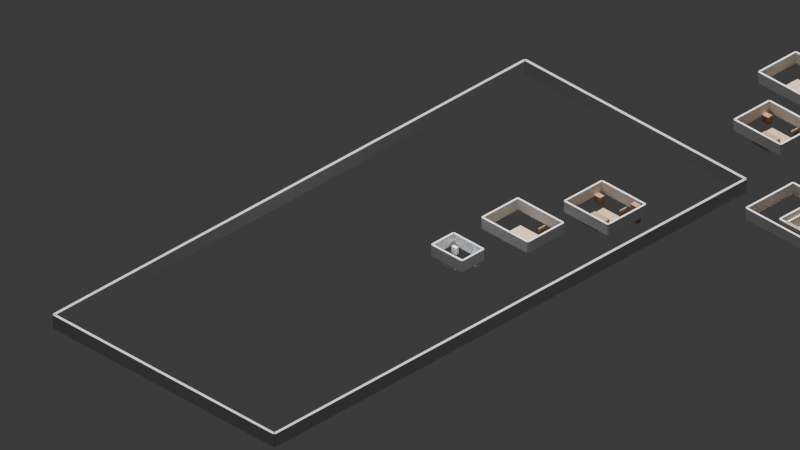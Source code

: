 # Source: floor_plan_2fc342ee-4bcd-4324-98c3-43bf6774055e.blend  (saved by Blender 4.4.32; exported with 4.5.12 LTS)
import bpy
from mathutils import Matrix  # noqa: F401  (used for matrix-valued properties, if any)

bpy.ops.wm.read_factory_settings(use_empty=True)
scene = bpy.context.scene
scene.name = 'Scene'

# ---- collections
col_collection = bpy.data.collections.new('Collection'); scene.collection.children.link(col_collection)

# ---- materials (node trees are filled in below, after node groups)
mat_living_room_floor = bpy.data.materials.new('Living Room Floor')
mat_interior_wall = bpy.data.materials.new('Interior Wall')
mat_door = bpy.data.materials.new('Door')
mat_window = bpy.data.materials.new('Window')
mat_bedroom_floor = bpy.data.materials.new('Bedroom Floor')
mat_bedroom_furniture = bpy.data.materials.new('Bedroom Furniture')
mat_kitchen_floor = bpy.data.materials.new('Kitchen Floor')
mat_kitchen_cabinet = bpy.data.materials.new('Kitchen Cabinet')
mat_bathroom_floor = bpy.data.materials.new('Bathroom Floor')
mat_bathroom_fixture = bpy.data.materials.new('Bathroom Fixture')
mat_exterior_wall = bpy.data.materials.new('Exterior Wall')

# ---- material node trees
mat_living_room_floor.use_nodes = True; mat_living_room_floor.node_tree.nodes.clear()
_N = mat_living_room_floor.node_tree.nodes; _L = mat_living_room_floor.node_tree.links
n0 = _N.new('ShaderNodeBsdfPrincipled'); n0.name = 'Principled BSDF'; n0.location = (0, 0)
n0.inputs[0].default_value = (0.8, 0.6, 0.4, 1.0)
n0.inputs[2].default_value = 0.8
n1 = _N.new('ShaderNodeOutputMaterial'); n1.name = 'Material Output'; n1.location = (0, 0)
_L.new(n0.outputs[0], n1.inputs[0])
n1.is_active_output = True
mat_interior_wall.use_nodes = True; mat_interior_wall.node_tree.nodes.clear()
_N = mat_interior_wall.node_tree.nodes; _L = mat_interior_wall.node_tree.links
n0 = _N.new('ShaderNodeBsdfPrincipled'); n0.name = 'Principled BSDF'; n0.location = (0, 0)
n0.inputs[0].default_value = (0.95, 0.95, 0.95, 1.0)
n0.inputs[2].default_value = 0.8
n1 = _N.new('ShaderNodeOutputMaterial'); n1.name = 'Material Output'; n1.location = (0, 0)
_L.new(n0.outputs[0], n1.inputs[0])
n1.is_active_output = True
mat_door.use_nodes = True; mat_door.node_tree.nodes.clear()
_N = mat_door.node_tree.nodes; _L = mat_door.node_tree.links
n0 = _N.new('ShaderNodeBsdfPrincipled'); n0.name = 'Principled BSDF'; n0.location = (0, 0)
n0.inputs[0].default_value = (0.6, 0.4, 0.2, 1.0)
n0.inputs[2].default_value = 0.8
n1 = _N.new('ShaderNodeOutputMaterial'); n1.name = 'Material Output'; n1.location = (0, 0)
_L.new(n0.outputs[0], n1.inputs[0])
n1.is_active_output = True
mat_window.use_nodes = True; mat_window.node_tree.nodes.clear()
_N = mat_window.node_tree.nodes; _L = mat_window.node_tree.links
n0 = _N.new('ShaderNodeBsdfPrincipled'); n0.name = 'Principled BSDF'; n0.location = (0, 0)
n0.inputs[0].default_value = (0.8, 0.9, 1.0, 1.0)
n0.inputs[2].default_value = 0.8
n1 = _N.new('ShaderNodeOutputMaterial'); n1.name = 'Material Output'; n1.location = (0, 0)
_L.new(n0.outputs[0], n1.inputs[0])
n1.is_active_output = True
mat_bedroom_floor.use_nodes = True; mat_bedroom_floor.node_tree.nodes.clear()
_N = mat_bedroom_floor.node_tree.nodes; _L = mat_bedroom_floor.node_tree.links
n0 = _N.new('ShaderNodeBsdfPrincipled'); n0.name = 'Principled BSDF'; n0.location = (0, 0)
n0.inputs[0].default_value = (0.7, 0.5, 0.3, 1.0)
n0.inputs[2].default_value = 0.8
n1 = _N.new('ShaderNodeOutputMaterial'); n1.name = 'Material Output'; n1.location = (0, 0)
_L.new(n0.outputs[0], n1.inputs[0])
n1.is_active_output = True
mat_bedroom_furniture.use_nodes = True; mat_bedroom_furniture.node_tree.nodes.clear()
_N = mat_bedroom_furniture.node_tree.nodes; _L = mat_bedroom_furniture.node_tree.links
n0 = _N.new('ShaderNodeBsdfPrincipled'); n0.name = 'Principled BSDF'; n0.location = (0, 0)
n0.inputs[0].default_value = (0.5, 0.3, 0.2, 1.0)
n0.inputs[2].default_value = 0.8
n1 = _N.new('ShaderNodeOutputMaterial'); n1.name = 'Material Output'; n1.location = (0, 0)
_L.new(n0.outputs[0], n1.inputs[0])
n1.is_active_output = True
mat_kitchen_floor.use_nodes = True; mat_kitchen_floor.node_tree.nodes.clear()
_N = mat_kitchen_floor.node_tree.nodes; _L = mat_kitchen_floor.node_tree.links
n0 = _N.new('ShaderNodeBsdfPrincipled'); n0.name = 'Principled BSDF'; n0.location = (0, 0)
n0.inputs[0].default_value = (0.9, 0.9, 0.85, 1.0)
n0.inputs[2].default_value = 0.8
n1 = _N.new('ShaderNodeOutputMaterial'); n1.name = 'Material Output'; n1.location = (0, 0)
_L.new(n0.outputs[0], n1.inputs[0])
n1.is_active_output = True
mat_kitchen_cabinet.use_nodes = True; mat_kitchen_cabinet.node_tree.nodes.clear()
_N = mat_kitchen_cabinet.node_tree.nodes; _L = mat_kitchen_cabinet.node_tree.links
n0 = _N.new('ShaderNodeBsdfPrincipled'); n0.name = 'Principled BSDF'; n0.location = (0, 0)
n0.inputs[0].default_value = (0.4, 0.2, 0.1, 1.0)
n0.inputs[2].default_value = 0.8
n1 = _N.new('ShaderNodeOutputMaterial'); n1.name = 'Material Output'; n1.location = (0, 0)
_L.new(n0.outputs[0], n1.inputs[0])
n1.is_active_output = True
mat_bathroom_floor.use_nodes = True; mat_bathroom_floor.node_tree.nodes.clear()
_N = mat_bathroom_floor.node_tree.nodes; _L = mat_bathroom_floor.node_tree.links
n0 = _N.new('ShaderNodeBsdfPrincipled'); n0.name = 'Principled BSDF'; n0.location = (0, 0)
n0.inputs[0].default_value = (0.85, 0.9, 0.95, 1.0)
n0.inputs[2].default_value = 0.8
n1 = _N.new('ShaderNodeOutputMaterial'); n1.name = 'Material Output'; n1.location = (0, 0)
_L.new(n0.outputs[0], n1.inputs[0])
n1.is_active_output = True
mat_bathroom_fixture.use_nodes = True; mat_bathroom_fixture.node_tree.nodes.clear()
_N = mat_bathroom_fixture.node_tree.nodes; _L = mat_bathroom_fixture.node_tree.links
n0 = _N.new('ShaderNodeBsdfPrincipled'); n0.name = 'Principled BSDF'; n0.location = (0, 0)
n0.inputs[0].default_value = (1.0, 1.0, 1.0, 1.0)
n0.inputs[2].default_value = 0.8
n1 = _N.new('ShaderNodeOutputMaterial'); n1.name = 'Material Output'; n1.location = (0, 0)
_L.new(n0.outputs[0], n1.inputs[0])
n1.is_active_output = True
mat_exterior_wall.use_nodes = True; mat_exterior_wall.node_tree.nodes.clear()
_N = mat_exterior_wall.node_tree.nodes; _L = mat_exterior_wall.node_tree.links
n0 = _N.new('ShaderNodeBsdfPrincipled'); n0.name = 'Principled BSDF'; n0.location = (0, 0)
n0.inputs[0].default_value = (0.6, 0.6, 0.6, 1.0)
n0.inputs[2].default_value = 0.8
n1 = _N.new('ShaderNodeOutputMaterial'); n1.name = 'Material Output'; n1.location = (0, 0)
_L.new(n0.outputs[0], n1.inputs[0])
n1.is_active_output = True

# ---- world
world_world = bpy.data.worlds.new('World'); scene.world = world_world
world_world.use_nodes = True; world_world.node_tree.nodes.clear()
_N = world_world.node_tree.nodes; _L = world_world.node_tree.links
n0 = _N.new('ShaderNodeOutputWorld'); n0.name = 'World Output'; n0.location = (300, 300)
n1 = _N.new('ShaderNodeBackground'); n1.name = 'Background'; n1.location = (10, 300)
n1.inputs[0].default_value = (0.05088, 0.05088, 0.05088, 1.0)
_L.new(n1.outputs[0], n0.inputs[0])
n0.is_active_output = True
world_world.color = (0.05088, 0.05088, 0.05088)
world_world.sun_shadow_jitter_overblur = 0.0

# ---- cameras
cam_camera_001 = bpy.data.cameras.new('Camera.001')
cam_camera_001.type = 'ORTHO'
cam_camera_001.ortho_scale = 76.99

# ---- lights
light_sun = bpy.data.lights.new('Sun', 'SUN')
light_sun.energy = 5.0
light_area = bpy.data.lights.new('Area', 'AREA')
light_area.energy = 500.0
light_area.size = 5.0
light_area.size_y = 1.0
light_area_001 = bpy.data.lights.new('Area.001', 'AREA')
light_area_001.energy = 200.0
light_area_001.size = 5.0
light_area_001.size_y = 1.0
light_area_002 = bpy.data.lights.new('Area.002', 'AREA')
light_area_002.energy = 200.0
light_area_002.size = 5.0
light_area_002.size_y = 1.0
light_area_003 = bpy.data.lights.new('Area.003', 'AREA')
light_area_003.energy = 200.0
light_area_003.size = 5.0
light_area_003.size_y = 1.0
light_area_004 = bpy.data.lights.new('Area.004', 'AREA')
light_area_004.energy = 200.0
light_area_004.size = 5.0
light_area_004.size_y = 1.0

# ---- meshes
me_plane = bpy.data.meshes.new('Plane')
me_plane.from_pydata([(-0.5, -0.5, 0.0), (0.5, -0.5, 0.0), (-0.5, 0.5, 0.0), (0.5, 0.5, 0.0)], [], [(0, 1, 3, 2)])
_uv = me_plane.uv_layers.new(name='UVMap')
_uv.uv.foreach_set('vector', [0.0, 0.0, 1.0, 0.0, 1.0, 1.0, 0.0, 1.0])
me_plane.materials.append(mat_living_room_floor)
me_plane.update()
me_cube_001 = bpy.data.meshes.new('Cube.001')
me_cube_001.from_pydata([(-0.5, -0.5, -0.5), (-0.5, -0.5, 0.5), (-0.5, 0.5, -0.5), (-0.5, 0.5, 0.5), (0.5, -0.5, -0.5), (0.5, -0.5, 0.5), (0.5, 0.5, -0.5), (0.5, 0.5, 0.5)], [], [(0, 1, 3, 2), (2, 3, 7, 6), (6, 7, 5, 4), (4, 5, 1, 0), (2, 6, 4, 0), (7, 3, 1, 5)])
_uv = me_cube_001.uv_layers.new(name='UVMap')
_uv.uv.foreach_set('vector', [0.375, 0.0, 0.625, 0.0, 0.625, 0.25, 0.375, 0.25, 0.375, 0.25, 0.625, 0.25, 0.625, 0.5, 0.375, 0.5, 0.375, 0.5, 0.625, 0.5, 0.625, 0.75, 0.375, 0.75, 0.375, 0.75, 0.625, 0.75, 0.625, 1.0, 0.375, 1.0, 0.125, 0.5, 0.375, 0.5, 0.375, 0.75, 0.125, 0.75, 0.625, 0.5, 0.875, 0.5, 0.875, 0.75, 0.625, 0.75])
me_cube_001.materials.append(mat_interior_wall)
me_cube_001.update()
me_cube_002 = bpy.data.meshes.new('Cube.002')
me_cube_002.from_pydata([(-0.5, -0.5, -0.5), (-0.5, -0.5, 0.5), (-0.5, 0.5, -0.5), (-0.5, 0.5, 0.5), (0.5, -0.5, -0.5), (0.5, -0.5, 0.5), (0.5, 0.5, -0.5), (0.5, 0.5, 0.5)], [], [(0, 1, 3, 2), (2, 3, 7, 6), (6, 7, 5, 4), (4, 5, 1, 0), (2, 6, 4, 0), (7, 3, 1, 5)])
_uv = me_cube_002.uv_layers.new(name='UVMap')
_uv.uv.foreach_set('vector', [0.375, 0.0, 0.625, 0.0, 0.625, 0.25, 0.375, 0.25, 0.375, 0.25, 0.625, 0.25, 0.625, 0.5, 0.375, 0.5, 0.375, 0.5, 0.625, 0.5, 0.625, 0.75, 0.375, 0.75, 0.375, 0.75, 0.625, 0.75, 0.625, 1.0, 0.375, 1.0, 0.125, 0.5, 0.375, 0.5, 0.375, 0.75, 0.125, 0.75, 0.625, 0.5, 0.875, 0.5, 0.875, 0.75, 0.625, 0.75])
me_cube_002.materials.append(mat_interior_wall)
me_cube_002.update()
me_cube_003 = bpy.data.meshes.new('Cube.003')
me_cube_003.from_pydata([(-0.5, -0.5, -0.5), (-0.5, -0.5, 0.5), (-0.5, 0.5, -0.5), (-0.5, 0.5, 0.5), (0.5, -0.5, -0.5), (0.5, -0.5, 0.5), (0.5, 0.5, -0.5), (0.5, 0.5, 0.5)], [], [(0, 1, 3, 2), (2, 3, 7, 6), (6, 7, 5, 4), (4, 5, 1, 0), (2, 6, 4, 0), (7, 3, 1, 5)])
_uv = me_cube_003.uv_layers.new(name='UVMap')
_uv.uv.foreach_set('vector', [0.375, 0.0, 0.625, 0.0, 0.625, 0.25, 0.375, 0.25, 0.375, 0.25, 0.625, 0.25, 0.625, 0.5, 0.375, 0.5, 0.375, 0.5, 0.625, 0.5, 0.625, 0.75, 0.375, 0.75, 0.375, 0.75, 0.625, 0.75, 0.625, 1.0, 0.375, 1.0, 0.125, 0.5, 0.375, 0.5, 0.375, 0.75, 0.125, 0.75, 0.625, 0.5, 0.875, 0.5, 0.875, 0.75, 0.625, 0.75])
me_cube_003.materials.append(mat_interior_wall)
me_cube_003.update()
me_cube_004 = bpy.data.meshes.new('Cube.004')
me_cube_004.from_pydata([(-0.5, -0.5, -0.5), (-0.5, -0.5, 0.5), (-0.5, 0.5, -0.5), (-0.5, 0.5, 0.5), (0.5, -0.5, -0.5), (0.5, -0.5, 0.5), (0.5, 0.5, -0.5), (0.5, 0.5, 0.5)], [], [(0, 1, 3, 2), (2, 3, 7, 6), (6, 7, 5, 4), (4, 5, 1, 0), (2, 6, 4, 0), (7, 3, 1, 5)])
_uv = me_cube_004.uv_layers.new(name='UVMap')
_uv.uv.foreach_set('vector', [0.375, 0.0, 0.625, 0.0, 0.625, 0.25, 0.375, 0.25, 0.375, 0.25, 0.625, 0.25, 0.625, 0.5, 0.375, 0.5, 0.375, 0.5, 0.625, 0.5, 0.625, 0.75, 0.375, 0.75, 0.375, 0.75, 0.625, 0.75, 0.625, 1.0, 0.375, 1.0, 0.125, 0.5, 0.375, 0.5, 0.375, 0.75, 0.125, 0.75, 0.625, 0.5, 0.875, 0.5, 0.875, 0.75, 0.625, 0.75])
me_cube_004.materials.append(mat_interior_wall)
me_cube_004.update()
me_cube_005 = bpy.data.meshes.new('Cube.005')
me_cube_005.from_pydata([(-0.5, -0.5, -0.5), (-0.5, -0.5, 0.5), (-0.5, 0.5, -0.5), (-0.5, 0.5, 0.5), (0.5, -0.5, -0.5), (0.5, -0.5, 0.5), (0.5, 0.5, -0.5), (0.5, 0.5, 0.5)], [], [(0, 1, 3, 2), (2, 3, 7, 6), (6, 7, 5, 4), (4, 5, 1, 0), (2, 6, 4, 0), (7, 3, 1, 5)])
_uv = me_cube_005.uv_layers.new(name='UVMap')
_uv.uv.foreach_set('vector', [0.375, 0.0, 0.625, 0.0, 0.625, 0.25, 0.375, 0.25, 0.375, 0.25, 0.625, 0.25, 0.625, 0.5, 0.375, 0.5, 0.375, 0.5, 0.625, 0.5, 0.625, 0.75, 0.375, 0.75, 0.375, 0.75, 0.625, 0.75, 0.625, 1.0, 0.375, 1.0, 0.125, 0.5, 0.375, 0.5, 0.375, 0.75, 0.125, 0.75, 0.625, 0.5, 0.875, 0.5, 0.875, 0.75, 0.625, 0.75])
me_cube_005.materials.append(mat_door)
me_cube_005.update()
me_cube_006 = bpy.data.meshes.new('Cube.006')
me_cube_006.from_pydata([(-0.5, -0.5, -0.5), (-0.5, -0.5, 0.5), (-0.5, 0.5, -0.5), (-0.5, 0.5, 0.5), (0.5, -0.5, -0.5), (0.5, -0.5, 0.5), (0.5, 0.5, -0.5), (0.5, 0.5, 0.5)], [], [(0, 1, 3, 2), (2, 3, 7, 6), (6, 7, 5, 4), (4, 5, 1, 0), (2, 6, 4, 0), (7, 3, 1, 5)])
_uv = me_cube_006.uv_layers.new(name='UVMap')
_uv.uv.foreach_set('vector', [0.375, 0.0, 0.625, 0.0, 0.625, 0.25, 0.375, 0.25, 0.375, 0.25, 0.625, 0.25, 0.625, 0.5, 0.375, 0.5, 0.375, 0.5, 0.625, 0.5, 0.625, 0.75, 0.375, 0.75, 0.375, 0.75, 0.625, 0.75, 0.625, 1.0, 0.375, 1.0, 0.125, 0.5, 0.375, 0.5, 0.375, 0.75, 0.125, 0.75, 0.625, 0.5, 0.875, 0.5, 0.875, 0.75, 0.625, 0.75])
me_cube_006.materials.append(mat_window)
me_cube_006.update()
me_plane_001 = bpy.data.meshes.new('Plane.001')
me_plane_001.from_pydata([(-0.5, -0.5, 0.0), (0.5, -0.5, 0.0), (-0.5, 0.5, 0.0), (0.5, 0.5, 0.0)], [], [(0, 1, 3, 2)])
_uv = me_plane_001.uv_layers.new(name='UVMap')
_uv.uv.foreach_set('vector', [0.0, 0.0, 1.0, 0.0, 1.0, 1.0, 0.0, 1.0])
me_plane_001.materials.append(mat_bedroom_floor)
me_plane_001.update()
me_cube_007 = bpy.data.meshes.new('Cube.007')
me_cube_007.from_pydata([(-0.5, -0.5, -0.5), (-0.5, -0.5, 0.5), (-0.5, 0.5, -0.5), (-0.5, 0.5, 0.5), (0.5, -0.5, -0.5), (0.5, -0.5, 0.5), (0.5, 0.5, -0.5), (0.5, 0.5, 0.5)], [], [(0, 1, 3, 2), (2, 3, 7, 6), (6, 7, 5, 4), (4, 5, 1, 0), (2, 6, 4, 0), (7, 3, 1, 5)])
_uv = me_cube_007.uv_layers.new(name='UVMap')
_uv.uv.foreach_set('vector', [0.375, 0.0, 0.625, 0.0, 0.625, 0.25, 0.375, 0.25, 0.375, 0.25, 0.625, 0.25, 0.625, 0.5, 0.375, 0.5, 0.375, 0.5, 0.625, 0.5, 0.625, 0.75, 0.375, 0.75, 0.375, 0.75, 0.625, 0.75, 0.625, 1.0, 0.375, 1.0, 0.125, 0.5, 0.375, 0.5, 0.375, 0.75, 0.125, 0.75, 0.625, 0.5, 0.875, 0.5, 0.875, 0.75, 0.625, 0.75])
me_cube_007.materials.append(mat_interior_wall)
me_cube_007.update()
me_cube_008 = bpy.data.meshes.new('Cube.008')
me_cube_008.from_pydata([(-0.5, -0.5, -0.5), (-0.5, -0.5, 0.5), (-0.5, 0.5, -0.5), (-0.5, 0.5, 0.5), (0.5, -0.5, -0.5), (0.5, -0.5, 0.5), (0.5, 0.5, -0.5), (0.5, 0.5, 0.5)], [], [(0, 1, 3, 2), (2, 3, 7, 6), (6, 7, 5, 4), (4, 5, 1, 0), (2, 6, 4, 0), (7, 3, 1, 5)])
_uv = me_cube_008.uv_layers.new(name='UVMap')
_uv.uv.foreach_set('vector', [0.375, 0.0, 0.625, 0.0, 0.625, 0.25, 0.375, 0.25, 0.375, 0.25, 0.625, 0.25, 0.625, 0.5, 0.375, 0.5, 0.375, 0.5, 0.625, 0.5, 0.625, 0.75, 0.375, 0.75, 0.375, 0.75, 0.625, 0.75, 0.625, 1.0, 0.375, 1.0, 0.125, 0.5, 0.375, 0.5, 0.375, 0.75, 0.125, 0.75, 0.625, 0.5, 0.875, 0.5, 0.875, 0.75, 0.625, 0.75])
me_cube_008.materials.append(mat_interior_wall)
me_cube_008.update()
me_cube_009 = bpy.data.meshes.new('Cube.009')
me_cube_009.from_pydata([(-0.5, -0.5, -0.5), (-0.5, -0.5, 0.5), (-0.5, 0.5, -0.5), (-0.5, 0.5, 0.5), (0.5, -0.5, -0.5), (0.5, -0.5, 0.5), (0.5, 0.5, -0.5), (0.5, 0.5, 0.5)], [], [(0, 1, 3, 2), (2, 3, 7, 6), (6, 7, 5, 4), (4, 5, 1, 0), (2, 6, 4, 0), (7, 3, 1, 5)])
_uv = me_cube_009.uv_layers.new(name='UVMap')
_uv.uv.foreach_set('vector', [0.375, 0.0, 0.625, 0.0, 0.625, 0.25, 0.375, 0.25, 0.375, 0.25, 0.625, 0.25, 0.625, 0.5, 0.375, 0.5, 0.375, 0.5, 0.625, 0.5, 0.625, 0.75, 0.375, 0.75, 0.375, 0.75, 0.625, 0.75, 0.625, 1.0, 0.375, 1.0, 0.125, 0.5, 0.375, 0.5, 0.375, 0.75, 0.125, 0.75, 0.625, 0.5, 0.875, 0.5, 0.875, 0.75, 0.625, 0.75])
me_cube_009.materials.append(mat_interior_wall)
me_cube_009.update()
me_cube_010 = bpy.data.meshes.new('Cube.010')
me_cube_010.from_pydata([(-0.5, -0.5, -0.5), (-0.5, -0.5, 0.5), (-0.5, 0.5, -0.5), (-0.5, 0.5, 0.5), (0.5, -0.5, -0.5), (0.5, -0.5, 0.5), (0.5, 0.5, -0.5), (0.5, 0.5, 0.5)], [], [(0, 1, 3, 2), (2, 3, 7, 6), (6, 7, 5, 4), (4, 5, 1, 0), (2, 6, 4, 0), (7, 3, 1, 5)])
_uv = me_cube_010.uv_layers.new(name='UVMap')
_uv.uv.foreach_set('vector', [0.375, 0.0, 0.625, 0.0, 0.625, 0.25, 0.375, 0.25, 0.375, 0.25, 0.625, 0.25, 0.625, 0.5, 0.375, 0.5, 0.375, 0.5, 0.625, 0.5, 0.625, 0.75, 0.375, 0.75, 0.375, 0.75, 0.625, 0.75, 0.625, 1.0, 0.375, 1.0, 0.125, 0.5, 0.375, 0.5, 0.375, 0.75, 0.125, 0.75, 0.625, 0.5, 0.875, 0.5, 0.875, 0.75, 0.625, 0.75])
me_cube_010.materials.append(mat_interior_wall)
me_cube_010.update()
me_cube_011 = bpy.data.meshes.new('Cube.011')
me_cube_011.from_pydata([(-0.5, -0.5, -0.5), (-0.5, -0.5, 0.5), (-0.5, 0.5, -0.5), (-0.5, 0.5, 0.5), (0.5, -0.5, -0.5), (0.5, -0.5, 0.5), (0.5, 0.5, -0.5), (0.5, 0.5, 0.5)], [], [(0, 1, 3, 2), (2, 3, 7, 6), (6, 7, 5, 4), (4, 5, 1, 0), (2, 6, 4, 0), (7, 3, 1, 5)])
_uv = me_cube_011.uv_layers.new(name='UVMap')
_uv.uv.foreach_set('vector', [0.375, 0.0, 0.625, 0.0, 0.625, 0.25, 0.375, 0.25, 0.375, 0.25, 0.625, 0.25, 0.625, 0.5, 0.375, 0.5, 0.375, 0.5, 0.625, 0.5, 0.625, 0.75, 0.375, 0.75, 0.375, 0.75, 0.625, 0.75, 0.625, 1.0, 0.375, 1.0, 0.125, 0.5, 0.375, 0.5, 0.375, 0.75, 0.125, 0.75, 0.625, 0.5, 0.875, 0.5, 0.875, 0.75, 0.625, 0.75])
me_cube_011.materials.append(mat_door)
me_cube_011.update()
me_cube_012 = bpy.data.meshes.new('Cube.012')
me_cube_012.from_pydata([(-0.5, -0.5, -0.5), (-0.5, -0.5, 0.5), (-0.5, 0.5, -0.5), (-0.5, 0.5, 0.5), (0.5, -0.5, -0.5), (0.5, -0.5, 0.5), (0.5, 0.5, -0.5), (0.5, 0.5, 0.5)], [], [(0, 1, 3, 2), (2, 3, 7, 6), (6, 7, 5, 4), (4, 5, 1, 0), (2, 6, 4, 0), (7, 3, 1, 5)])
_uv = me_cube_012.uv_layers.new(name='UVMap')
_uv.uv.foreach_set('vector', [0.375, 0.0, 0.625, 0.0, 0.625, 0.25, 0.375, 0.25, 0.375, 0.25, 0.625, 0.25, 0.625, 0.5, 0.375, 0.5, 0.375, 0.5, 0.625, 0.5, 0.625, 0.75, 0.375, 0.75, 0.375, 0.75, 0.625, 0.75, 0.625, 1.0, 0.375, 1.0, 0.125, 0.5, 0.375, 0.5, 0.375, 0.75, 0.125, 0.75, 0.625, 0.5, 0.875, 0.5, 0.875, 0.75, 0.625, 0.75])
me_cube_012.materials.append(mat_window)
me_cube_012.update()
me_cube_013 = bpy.data.meshes.new('Cube.013')
me_cube_013.from_pydata([(-0.5, -0.5, -0.5), (-0.5, -0.5, 0.5), (-0.5, 0.5, -0.5), (-0.5, 0.5, 0.5), (0.5, -0.5, -0.5), (0.5, -0.5, 0.5), (0.5, 0.5, -0.5), (0.5, 0.5, 0.5)], [], [(0, 1, 3, 2), (2, 3, 7, 6), (6, 7, 5, 4), (4, 5, 1, 0), (2, 6, 4, 0), (7, 3, 1, 5)])
_uv = me_cube_013.uv_layers.new(name='UVMap')
_uv.uv.foreach_set('vector', [0.375, 0.0, 0.625, 0.0, 0.625, 0.25, 0.375, 0.25, 0.375, 0.25, 0.625, 0.25, 0.625, 0.5, 0.375, 0.5, 0.375, 0.5, 0.625, 0.5, 0.625, 0.75, 0.375, 0.75, 0.375, 0.75, 0.625, 0.75, 0.625, 1.0, 0.375, 1.0, 0.125, 0.5, 0.375, 0.5, 0.375, 0.75, 0.125, 0.75, 0.625, 0.5, 0.875, 0.5, 0.875, 0.75, 0.625, 0.75])
me_cube_013.materials.append(mat_bedroom_furniture)
me_cube_013.update()
me_cube_014 = bpy.data.meshes.new('Cube.014')
me_cube_014.from_pydata([(-0.5, -0.5, -0.5), (-0.5, -0.5, 0.5), (-0.5, 0.5, -0.5), (-0.5, 0.5, 0.5), (0.5, -0.5, -0.5), (0.5, -0.5, 0.5), (0.5, 0.5, -0.5), (0.5, 0.5, 0.5)], [], [(0, 1, 3, 2), (2, 3, 7, 6), (6, 7, 5, 4), (4, 5, 1, 0), (2, 6, 4, 0), (7, 3, 1, 5)])
_uv = me_cube_014.uv_layers.new(name='UVMap')
_uv.uv.foreach_set('vector', [0.375, 0.0, 0.625, 0.0, 0.625, 0.25, 0.375, 0.25, 0.375, 0.25, 0.625, 0.25, 0.625, 0.5, 0.375, 0.5, 0.375, 0.5, 0.625, 0.5, 0.625, 0.75, 0.375, 0.75, 0.375, 0.75, 0.625, 0.75, 0.625, 1.0, 0.375, 1.0, 0.125, 0.5, 0.375, 0.5, 0.375, 0.75, 0.125, 0.75, 0.625, 0.5, 0.875, 0.5, 0.875, 0.75, 0.625, 0.75])
me_cube_014.materials.append(mat_bedroom_furniture)
me_cube_014.update()
me_cube_015 = bpy.data.meshes.new('Cube.015')
me_cube_015.from_pydata([(-0.5, -0.5, -0.5), (-0.5, -0.5, 0.5), (-0.5, 0.5, -0.5), (-0.5, 0.5, 0.5), (0.5, -0.5, -0.5), (0.5, -0.5, 0.5), (0.5, 0.5, -0.5), (0.5, 0.5, 0.5)], [], [(0, 1, 3, 2), (2, 3, 7, 6), (6, 7, 5, 4), (4, 5, 1, 0), (2, 6, 4, 0), (7, 3, 1, 5)])
_uv = me_cube_015.uv_layers.new(name='UVMap')
_uv.uv.foreach_set('vector', [0.375, 0.0, 0.625, 0.0, 0.625, 0.25, 0.375, 0.25, 0.375, 0.25, 0.625, 0.25, 0.625, 0.5, 0.375, 0.5, 0.375, 0.5, 0.625, 0.5, 0.625, 0.75, 0.375, 0.75, 0.375, 0.75, 0.625, 0.75, 0.625, 1.0, 0.375, 1.0, 0.125, 0.5, 0.375, 0.5, 0.375, 0.75, 0.125, 0.75, 0.625, 0.5, 0.875, 0.5, 0.875, 0.75, 0.625, 0.75])
me_cube_015.materials.append(mat_bedroom_furniture)
me_cube_015.update()
me_plane_002 = bpy.data.meshes.new('Plane.002')
me_plane_002.from_pydata([(-0.5, -0.5, 0.0), (0.5, -0.5, 0.0), (-0.5, 0.5, 0.0), (0.5, 0.5, 0.0)], [], [(0, 1, 3, 2)])
_uv = me_plane_002.uv_layers.new(name='UVMap')
_uv.uv.foreach_set('vector', [0.0, 0.0, 1.0, 0.0, 1.0, 1.0, 0.0, 1.0])
me_plane_002.materials.append(mat_bedroom_floor)
me_plane_002.update()
me_cube_016 = bpy.data.meshes.new('Cube.016')
me_cube_016.from_pydata([(-0.5, -0.5, -0.5), (-0.5, -0.5, 0.5), (-0.5, 0.5, -0.5), (-0.5, 0.5, 0.5), (0.5, -0.5, -0.5), (0.5, -0.5, 0.5), (0.5, 0.5, -0.5), (0.5, 0.5, 0.5)], [], [(0, 1, 3, 2), (2, 3, 7, 6), (6, 7, 5, 4), (4, 5, 1, 0), (2, 6, 4, 0), (7, 3, 1, 5)])
_uv = me_cube_016.uv_layers.new(name='UVMap')
_uv.uv.foreach_set('vector', [0.375, 0.0, 0.625, 0.0, 0.625, 0.25, 0.375, 0.25, 0.375, 0.25, 0.625, 0.25, 0.625, 0.5, 0.375, 0.5, 0.375, 0.5, 0.625, 0.5, 0.625, 0.75, 0.375, 0.75, 0.375, 0.75, 0.625, 0.75, 0.625, 1.0, 0.375, 1.0, 0.125, 0.5, 0.375, 0.5, 0.375, 0.75, 0.125, 0.75, 0.625, 0.5, 0.875, 0.5, 0.875, 0.75, 0.625, 0.75])
me_cube_016.materials.append(mat_interior_wall)
me_cube_016.update()
me_cube_017 = bpy.data.meshes.new('Cube.017')
me_cube_017.from_pydata([(-0.5, -0.5, -0.5), (-0.5, -0.5, 0.5), (-0.5, 0.5, -0.5), (-0.5, 0.5, 0.5), (0.5, -0.5, -0.5), (0.5, -0.5, 0.5), (0.5, 0.5, -0.5), (0.5, 0.5, 0.5)], [], [(0, 1, 3, 2), (2, 3, 7, 6), (6, 7, 5, 4), (4, 5, 1, 0), (2, 6, 4, 0), (7, 3, 1, 5)])
_uv = me_cube_017.uv_layers.new(name='UVMap')
_uv.uv.foreach_set('vector', [0.375, 0.0, 0.625, 0.0, 0.625, 0.25, 0.375, 0.25, 0.375, 0.25, 0.625, 0.25, 0.625, 0.5, 0.375, 0.5, 0.375, 0.5, 0.625, 0.5, 0.625, 0.75, 0.375, 0.75, 0.375, 0.75, 0.625, 0.75, 0.625, 1.0, 0.375, 1.0, 0.125, 0.5, 0.375, 0.5, 0.375, 0.75, 0.125, 0.75, 0.625, 0.5, 0.875, 0.5, 0.875, 0.75, 0.625, 0.75])
me_cube_017.materials.append(mat_interior_wall)
me_cube_017.update()
me_cube_018 = bpy.data.meshes.new('Cube.018')
me_cube_018.from_pydata([(-0.5, -0.5, -0.5), (-0.5, -0.5, 0.5), (-0.5, 0.5, -0.5), (-0.5, 0.5, 0.5), (0.5, -0.5, -0.5), (0.5, -0.5, 0.5), (0.5, 0.5, -0.5), (0.5, 0.5, 0.5)], [], [(0, 1, 3, 2), (2, 3, 7, 6), (6, 7, 5, 4), (4, 5, 1, 0), (2, 6, 4, 0), (7, 3, 1, 5)])
_uv = me_cube_018.uv_layers.new(name='UVMap')
_uv.uv.foreach_set('vector', [0.375, 0.0, 0.625, 0.0, 0.625, 0.25, 0.375, 0.25, 0.375, 0.25, 0.625, 0.25, 0.625, 0.5, 0.375, 0.5, 0.375, 0.5, 0.625, 0.5, 0.625, 0.75, 0.375, 0.75, 0.375, 0.75, 0.625, 0.75, 0.625, 1.0, 0.375, 1.0, 0.125, 0.5, 0.375, 0.5, 0.375, 0.75, 0.125, 0.75, 0.625, 0.5, 0.875, 0.5, 0.875, 0.75, 0.625, 0.75])
me_cube_018.materials.append(mat_interior_wall)
me_cube_018.update()
me_cube_019 = bpy.data.meshes.new('Cube.019')
me_cube_019.from_pydata([(-0.5, -0.5, -0.5), (-0.5, -0.5, 0.5), (-0.5, 0.5, -0.5), (-0.5, 0.5, 0.5), (0.5, -0.5, -0.5), (0.5, -0.5, 0.5), (0.5, 0.5, -0.5), (0.5, 0.5, 0.5)], [], [(0, 1, 3, 2), (2, 3, 7, 6), (6, 7, 5, 4), (4, 5, 1, 0), (2, 6, 4, 0), (7, 3, 1, 5)])
_uv = me_cube_019.uv_layers.new(name='UVMap')
_uv.uv.foreach_set('vector', [0.375, 0.0, 0.625, 0.0, 0.625, 0.25, 0.375, 0.25, 0.375, 0.25, 0.625, 0.25, 0.625, 0.5, 0.375, 0.5, 0.375, 0.5, 0.625, 0.5, 0.625, 0.75, 0.375, 0.75, 0.375, 0.75, 0.625, 0.75, 0.625, 1.0, 0.375, 1.0, 0.125, 0.5, 0.375, 0.5, 0.375, 0.75, 0.125, 0.75, 0.625, 0.5, 0.875, 0.5, 0.875, 0.75, 0.625, 0.75])
me_cube_019.materials.append(mat_interior_wall)
me_cube_019.update()
me_cube_020 = bpy.data.meshes.new('Cube.020')
me_cube_020.from_pydata([(-0.5, -0.5, -0.5), (-0.5, -0.5, 0.5), (-0.5, 0.5, -0.5), (-0.5, 0.5, 0.5), (0.5, -0.5, -0.5), (0.5, -0.5, 0.5), (0.5, 0.5, -0.5), (0.5, 0.5, 0.5)], [], [(0, 1, 3, 2), (2, 3, 7, 6), (6, 7, 5, 4), (4, 5, 1, 0), (2, 6, 4, 0), (7, 3, 1, 5)])
_uv = me_cube_020.uv_layers.new(name='UVMap')
_uv.uv.foreach_set('vector', [0.375, 0.0, 0.625, 0.0, 0.625, 0.25, 0.375, 0.25, 0.375, 0.25, 0.625, 0.25, 0.625, 0.5, 0.375, 0.5, 0.375, 0.5, 0.625, 0.5, 0.625, 0.75, 0.375, 0.75, 0.375, 0.75, 0.625, 0.75, 0.625, 1.0, 0.375, 1.0, 0.125, 0.5, 0.375, 0.5, 0.375, 0.75, 0.125, 0.75, 0.625, 0.5, 0.875, 0.5, 0.875, 0.75, 0.625, 0.75])
me_cube_020.materials.append(mat_door)
me_cube_020.update()
me_cube_021 = bpy.data.meshes.new('Cube.021')
me_cube_021.from_pydata([(-0.5, -0.5, -0.5), (-0.5, -0.5, 0.5), (-0.5, 0.5, -0.5), (-0.5, 0.5, 0.5), (0.5, -0.5, -0.5), (0.5, -0.5, 0.5), (0.5, 0.5, -0.5), (0.5, 0.5, 0.5)], [], [(0, 1, 3, 2), (2, 3, 7, 6), (6, 7, 5, 4), (4, 5, 1, 0), (2, 6, 4, 0), (7, 3, 1, 5)])
_uv = me_cube_021.uv_layers.new(name='UVMap')
_uv.uv.foreach_set('vector', [0.375, 0.0, 0.625, 0.0, 0.625, 0.25, 0.375, 0.25, 0.375, 0.25, 0.625, 0.25, 0.625, 0.5, 0.375, 0.5, 0.375, 0.5, 0.625, 0.5, 0.625, 0.75, 0.375, 0.75, 0.375, 0.75, 0.625, 0.75, 0.625, 1.0, 0.375, 1.0, 0.125, 0.5, 0.375, 0.5, 0.375, 0.75, 0.125, 0.75, 0.625, 0.5, 0.875, 0.5, 0.875, 0.75, 0.625, 0.75])
me_cube_021.materials.append(mat_window)
me_cube_021.update()
me_cube_022 = bpy.data.meshes.new('Cube.022')
me_cube_022.from_pydata([(-0.5, -0.5, -0.5), (-0.5, -0.5, 0.5), (-0.5, 0.5, -0.5), (-0.5, 0.5, 0.5), (0.5, -0.5, -0.5), (0.5, -0.5, 0.5), (0.5, 0.5, -0.5), (0.5, 0.5, 0.5)], [], [(0, 1, 3, 2), (2, 3, 7, 6), (6, 7, 5, 4), (4, 5, 1, 0), (2, 6, 4, 0), (7, 3, 1, 5)])
_uv = me_cube_022.uv_layers.new(name='UVMap')
_uv.uv.foreach_set('vector', [0.375, 0.0, 0.625, 0.0, 0.625, 0.25, 0.375, 0.25, 0.375, 0.25, 0.625, 0.25, 0.625, 0.5, 0.375, 0.5, 0.375, 0.5, 0.625, 0.5, 0.625, 0.75, 0.375, 0.75, 0.375, 0.75, 0.625, 0.75, 0.625, 1.0, 0.375, 1.0, 0.125, 0.5, 0.375, 0.5, 0.375, 0.75, 0.125, 0.75, 0.625, 0.5, 0.875, 0.5, 0.875, 0.75, 0.625, 0.75])
me_cube_022.materials.append(mat_bedroom_furniture)
me_cube_022.update()
me_cube_023 = bpy.data.meshes.new('Cube.023')
me_cube_023.from_pydata([(-0.5, -0.5, -0.5), (-0.5, -0.5, 0.5), (-0.5, 0.5, -0.5), (-0.5, 0.5, 0.5), (0.5, -0.5, -0.5), (0.5, -0.5, 0.5), (0.5, 0.5, -0.5), (0.5, 0.5, 0.5)], [], [(0, 1, 3, 2), (2, 3, 7, 6), (6, 7, 5, 4), (4, 5, 1, 0), (2, 6, 4, 0), (7, 3, 1, 5)])
_uv = me_cube_023.uv_layers.new(name='UVMap')
_uv.uv.foreach_set('vector', [0.375, 0.0, 0.625, 0.0, 0.625, 0.25, 0.375, 0.25, 0.375, 0.25, 0.625, 0.25, 0.625, 0.5, 0.375, 0.5, 0.375, 0.5, 0.625, 0.5, 0.625, 0.75, 0.375, 0.75, 0.375, 0.75, 0.625, 0.75, 0.625, 1.0, 0.375, 1.0, 0.125, 0.5, 0.375, 0.5, 0.375, 0.75, 0.125, 0.75, 0.625, 0.5, 0.875, 0.5, 0.875, 0.75, 0.625, 0.75])
me_cube_023.materials.append(mat_bedroom_furniture)
me_cube_023.update()
me_cube_024 = bpy.data.meshes.new('Cube.024')
me_cube_024.from_pydata([(-0.5, -0.5, -0.5), (-0.5, -0.5, 0.5), (-0.5, 0.5, -0.5), (-0.5, 0.5, 0.5), (0.5, -0.5, -0.5), (0.5, -0.5, 0.5), (0.5, 0.5, -0.5), (0.5, 0.5, 0.5)], [], [(0, 1, 3, 2), (2, 3, 7, 6), (6, 7, 5, 4), (4, 5, 1, 0), (2, 6, 4, 0), (7, 3, 1, 5)])
_uv = me_cube_024.uv_layers.new(name='UVMap')
_uv.uv.foreach_set('vector', [0.375, 0.0, 0.625, 0.0, 0.625, 0.25, 0.375, 0.25, 0.375, 0.25, 0.625, 0.25, 0.625, 0.5, 0.375, 0.5, 0.375, 0.5, 0.625, 0.5, 0.625, 0.75, 0.375, 0.75, 0.375, 0.75, 0.625, 0.75, 0.625, 1.0, 0.375, 1.0, 0.125, 0.5, 0.375, 0.5, 0.375, 0.75, 0.125, 0.75, 0.625, 0.5, 0.875, 0.5, 0.875, 0.75, 0.625, 0.75])
me_cube_024.materials.append(mat_bedroom_furniture)
me_cube_024.update()
me_plane_003 = bpy.data.meshes.new('Plane.003')
me_plane_003.from_pydata([(-0.5, -0.5, 0.0), (0.5, -0.5, 0.0), (-0.5, 0.5, 0.0), (0.5, 0.5, 0.0)], [], [(0, 1, 3, 2)])
_uv = me_plane_003.uv_layers.new(name='UVMap')
_uv.uv.foreach_set('vector', [0.0, 0.0, 1.0, 0.0, 1.0, 1.0, 0.0, 1.0])
me_plane_003.materials.append(mat_bedroom_floor)
me_plane_003.update()
me_cube_025 = bpy.data.meshes.new('Cube.025')
me_cube_025.from_pydata([(-0.5, -0.5, -0.5), (-0.5, -0.5, 0.5), (-0.5, 0.5, -0.5), (-0.5, 0.5, 0.5), (0.5, -0.5, -0.5), (0.5, -0.5, 0.5), (0.5, 0.5, -0.5), (0.5, 0.5, 0.5)], [], [(0, 1, 3, 2), (2, 3, 7, 6), (6, 7, 5, 4), (4, 5, 1, 0), (2, 6, 4, 0), (7, 3, 1, 5)])
_uv = me_cube_025.uv_layers.new(name='UVMap')
_uv.uv.foreach_set('vector', [0.375, 0.0, 0.625, 0.0, 0.625, 0.25, 0.375, 0.25, 0.375, 0.25, 0.625, 0.25, 0.625, 0.5, 0.375, 0.5, 0.375, 0.5, 0.625, 0.5, 0.625, 0.75, 0.375, 0.75, 0.375, 0.75, 0.625, 0.75, 0.625, 1.0, 0.375, 1.0, 0.125, 0.5, 0.375, 0.5, 0.375, 0.75, 0.125, 0.75, 0.625, 0.5, 0.875, 0.5, 0.875, 0.75, 0.625, 0.75])
me_cube_025.materials.append(mat_interior_wall)
me_cube_025.update()
me_cube_026 = bpy.data.meshes.new('Cube.026')
me_cube_026.from_pydata([(-0.5, -0.5, -0.5), (-0.5, -0.5, 0.5), (-0.5, 0.5, -0.5), (-0.5, 0.5, 0.5), (0.5, -0.5, -0.5), (0.5, -0.5, 0.5), (0.5, 0.5, -0.5), (0.5, 0.5, 0.5)], [], [(0, 1, 3, 2), (2, 3, 7, 6), (6, 7, 5, 4), (4, 5, 1, 0), (2, 6, 4, 0), (7, 3, 1, 5)])
_uv = me_cube_026.uv_layers.new(name='UVMap')
_uv.uv.foreach_set('vector', [0.375, 0.0, 0.625, 0.0, 0.625, 0.25, 0.375, 0.25, 0.375, 0.25, 0.625, 0.25, 0.625, 0.5, 0.375, 0.5, 0.375, 0.5, 0.625, 0.5, 0.625, 0.75, 0.375, 0.75, 0.375, 0.75, 0.625, 0.75, 0.625, 1.0, 0.375, 1.0, 0.125, 0.5, 0.375, 0.5, 0.375, 0.75, 0.125, 0.75, 0.625, 0.5, 0.875, 0.5, 0.875, 0.75, 0.625, 0.75])
me_cube_026.materials.append(mat_interior_wall)
me_cube_026.update()
me_cube_027 = bpy.data.meshes.new('Cube.027')
me_cube_027.from_pydata([(-0.5, -0.5, -0.5), (-0.5, -0.5, 0.5), (-0.5, 0.5, -0.5), (-0.5, 0.5, 0.5), (0.5, -0.5, -0.5), (0.5, -0.5, 0.5), (0.5, 0.5, -0.5), (0.5, 0.5, 0.5)], [], [(0, 1, 3, 2), (2, 3, 7, 6), (6, 7, 5, 4), (4, 5, 1, 0), (2, 6, 4, 0), (7, 3, 1, 5)])
_uv = me_cube_027.uv_layers.new(name='UVMap')
_uv.uv.foreach_set('vector', [0.375, 0.0, 0.625, 0.0, 0.625, 0.25, 0.375, 0.25, 0.375, 0.25, 0.625, 0.25, 0.625, 0.5, 0.375, 0.5, 0.375, 0.5, 0.625, 0.5, 0.625, 0.75, 0.375, 0.75, 0.375, 0.75, 0.625, 0.75, 0.625, 1.0, 0.375, 1.0, 0.125, 0.5, 0.375, 0.5, 0.375, 0.75, 0.125, 0.75, 0.625, 0.5, 0.875, 0.5, 0.875, 0.75, 0.625, 0.75])
me_cube_027.materials.append(mat_interior_wall)
me_cube_027.update()
me_cube_028 = bpy.data.meshes.new('Cube.028')
me_cube_028.from_pydata([(-0.5, -0.5, -0.5), (-0.5, -0.5, 0.5), (-0.5, 0.5, -0.5), (-0.5, 0.5, 0.5), (0.5, -0.5, -0.5), (0.5, -0.5, 0.5), (0.5, 0.5, -0.5), (0.5, 0.5, 0.5)], [], [(0, 1, 3, 2), (2, 3, 7, 6), (6, 7, 5, 4), (4, 5, 1, 0), (2, 6, 4, 0), (7, 3, 1, 5)])
_uv = me_cube_028.uv_layers.new(name='UVMap')
_uv.uv.foreach_set('vector', [0.375, 0.0, 0.625, 0.0, 0.625, 0.25, 0.375, 0.25, 0.375, 0.25, 0.625, 0.25, 0.625, 0.5, 0.375, 0.5, 0.375, 0.5, 0.625, 0.5, 0.625, 0.75, 0.375, 0.75, 0.375, 0.75, 0.625, 0.75, 0.625, 1.0, 0.375, 1.0, 0.125, 0.5, 0.375, 0.5, 0.375, 0.75, 0.125, 0.75, 0.625, 0.5, 0.875, 0.5, 0.875, 0.75, 0.625, 0.75])
me_cube_028.materials.append(mat_interior_wall)
me_cube_028.update()
me_cube_029 = bpy.data.meshes.new('Cube.029')
me_cube_029.from_pydata([(-0.5, -0.5, -0.5), (-0.5, -0.5, 0.5), (-0.5, 0.5, -0.5), (-0.5, 0.5, 0.5), (0.5, -0.5, -0.5), (0.5, -0.5, 0.5), (0.5, 0.5, -0.5), (0.5, 0.5, 0.5)], [], [(0, 1, 3, 2), (2, 3, 7, 6), (6, 7, 5, 4), (4, 5, 1, 0), (2, 6, 4, 0), (7, 3, 1, 5)])
_uv = me_cube_029.uv_layers.new(name='UVMap')
_uv.uv.foreach_set('vector', [0.375, 0.0, 0.625, 0.0, 0.625, 0.25, 0.375, 0.25, 0.375, 0.25, 0.625, 0.25, 0.625, 0.5, 0.375, 0.5, 0.375, 0.5, 0.625, 0.5, 0.625, 0.75, 0.375, 0.75, 0.375, 0.75, 0.625, 0.75, 0.625, 1.0, 0.375, 1.0, 0.125, 0.5, 0.375, 0.5, 0.375, 0.75, 0.125, 0.75, 0.625, 0.5, 0.875, 0.5, 0.875, 0.75, 0.625, 0.75])
me_cube_029.materials.append(mat_door)
me_cube_029.update()
me_cube_030 = bpy.data.meshes.new('Cube.030')
me_cube_030.from_pydata([(-0.5, -0.5, -0.5), (-0.5, -0.5, 0.5), (-0.5, 0.5, -0.5), (-0.5, 0.5, 0.5), (0.5, -0.5, -0.5), (0.5, -0.5, 0.5), (0.5, 0.5, -0.5), (0.5, 0.5, 0.5)], [], [(0, 1, 3, 2), (2, 3, 7, 6), (6, 7, 5, 4), (4, 5, 1, 0), (2, 6, 4, 0), (7, 3, 1, 5)])
_uv = me_cube_030.uv_layers.new(name='UVMap')
_uv.uv.foreach_set('vector', [0.375, 0.0, 0.625, 0.0, 0.625, 0.25, 0.375, 0.25, 0.375, 0.25, 0.625, 0.25, 0.625, 0.5, 0.375, 0.5, 0.375, 0.5, 0.625, 0.5, 0.625, 0.75, 0.375, 0.75, 0.375, 0.75, 0.625, 0.75, 0.625, 1.0, 0.375, 1.0, 0.125, 0.5, 0.375, 0.5, 0.375, 0.75, 0.125, 0.75, 0.625, 0.5, 0.875, 0.5, 0.875, 0.75, 0.625, 0.75])
me_cube_030.materials.append(mat_window)
me_cube_030.update()
me_cube_031 = bpy.data.meshes.new('Cube.031')
me_cube_031.from_pydata([(-0.5, -0.5, -0.5), (-0.5, -0.5, 0.5), (-0.5, 0.5, -0.5), (-0.5, 0.5, 0.5), (0.5, -0.5, -0.5), (0.5, -0.5, 0.5), (0.5, 0.5, -0.5), (0.5, 0.5, 0.5)], [], [(0, 1, 3, 2), (2, 3, 7, 6), (6, 7, 5, 4), (4, 5, 1, 0), (2, 6, 4, 0), (7, 3, 1, 5)])
_uv = me_cube_031.uv_layers.new(name='UVMap')
_uv.uv.foreach_set('vector', [0.375, 0.0, 0.625, 0.0, 0.625, 0.25, 0.375, 0.25, 0.375, 0.25, 0.625, 0.25, 0.625, 0.5, 0.375, 0.5, 0.375, 0.5, 0.625, 0.5, 0.625, 0.75, 0.375, 0.75, 0.375, 0.75, 0.625, 0.75, 0.625, 1.0, 0.375, 1.0, 0.125, 0.5, 0.375, 0.5, 0.375, 0.75, 0.125, 0.75, 0.625, 0.5, 0.875, 0.5, 0.875, 0.75, 0.625, 0.75])
me_cube_031.materials.append(mat_bedroom_furniture)
me_cube_031.update()
me_cube_032 = bpy.data.meshes.new('Cube.032')
me_cube_032.from_pydata([(-0.5, -0.5, -0.5), (-0.5, -0.5, 0.5), (-0.5, 0.5, -0.5), (-0.5, 0.5, 0.5), (0.5, -0.5, -0.5), (0.5, -0.5, 0.5), (0.5, 0.5, -0.5), (0.5, 0.5, 0.5)], [], [(0, 1, 3, 2), (2, 3, 7, 6), (6, 7, 5, 4), (4, 5, 1, 0), (2, 6, 4, 0), (7, 3, 1, 5)])
_uv = me_cube_032.uv_layers.new(name='UVMap')
_uv.uv.foreach_set('vector', [0.375, 0.0, 0.625, 0.0, 0.625, 0.25, 0.375, 0.25, 0.375, 0.25, 0.625, 0.25, 0.625, 0.5, 0.375, 0.5, 0.375, 0.5, 0.625, 0.5, 0.625, 0.75, 0.375, 0.75, 0.375, 0.75, 0.625, 0.75, 0.625, 1.0, 0.375, 1.0, 0.125, 0.5, 0.375, 0.5, 0.375, 0.75, 0.125, 0.75, 0.625, 0.5, 0.875, 0.5, 0.875, 0.75, 0.625, 0.75])
me_cube_032.materials.append(mat_bedroom_furniture)
me_cube_032.update()
me_cube_033 = bpy.data.meshes.new('Cube.033')
me_cube_033.from_pydata([(-0.5, -0.5, -0.5), (-0.5, -0.5, 0.5), (-0.5, 0.5, -0.5), (-0.5, 0.5, 0.5), (0.5, -0.5, -0.5), (0.5, -0.5, 0.5), (0.5, 0.5, -0.5), (0.5, 0.5, 0.5)], [], [(0, 1, 3, 2), (2, 3, 7, 6), (6, 7, 5, 4), (4, 5, 1, 0), (2, 6, 4, 0), (7, 3, 1, 5)])
_uv = me_cube_033.uv_layers.new(name='UVMap')
_uv.uv.foreach_set('vector', [0.375, 0.0, 0.625, 0.0, 0.625, 0.25, 0.375, 0.25, 0.375, 0.25, 0.625, 0.25, 0.625, 0.5, 0.375, 0.5, 0.375, 0.5, 0.625, 0.5, 0.625, 0.75, 0.375, 0.75, 0.375, 0.75, 0.625, 0.75, 0.625, 1.0, 0.375, 1.0, 0.125, 0.5, 0.375, 0.5, 0.375, 0.75, 0.125, 0.75, 0.625, 0.5, 0.875, 0.5, 0.875, 0.75, 0.625, 0.75])
me_cube_033.materials.append(mat_bedroom_furniture)
me_cube_033.update()
me_plane_004 = bpy.data.meshes.new('Plane.004')
me_plane_004.from_pydata([(-0.5, -0.5, 0.0), (0.5, -0.5, 0.0), (-0.5, 0.5, 0.0), (0.5, 0.5, 0.0)], [], [(0, 1, 3, 2)])
_uv = me_plane_004.uv_layers.new(name='UVMap')
_uv.uv.foreach_set('vector', [0.0, 0.0, 1.0, 0.0, 1.0, 1.0, 0.0, 1.0])
me_plane_004.materials.append(mat_living_room_floor)
me_plane_004.update()
me_cube_034 = bpy.data.meshes.new('Cube.034')
me_cube_034.from_pydata([(-0.5, -0.5, -0.5), (-0.5, -0.5, 0.5), (-0.5, 0.5, -0.5), (-0.5, 0.5, 0.5), (0.5, -0.5, -0.5), (0.5, -0.5, 0.5), (0.5, 0.5, -0.5), (0.5, 0.5, 0.5)], [], [(0, 1, 3, 2), (2, 3, 7, 6), (6, 7, 5, 4), (4, 5, 1, 0), (2, 6, 4, 0), (7, 3, 1, 5)])
_uv = me_cube_034.uv_layers.new(name='UVMap')
_uv.uv.foreach_set('vector', [0.375, 0.0, 0.625, 0.0, 0.625, 0.25, 0.375, 0.25, 0.375, 0.25, 0.625, 0.25, 0.625, 0.5, 0.375, 0.5, 0.375, 0.5, 0.625, 0.5, 0.625, 0.75, 0.375, 0.75, 0.375, 0.75, 0.625, 0.75, 0.625, 1.0, 0.375, 1.0, 0.125, 0.5, 0.375, 0.5, 0.375, 0.75, 0.125, 0.75, 0.625, 0.5, 0.875, 0.5, 0.875, 0.75, 0.625, 0.75])
me_cube_034.materials.append(mat_interior_wall)
me_cube_034.update()
me_cube_035 = bpy.data.meshes.new('Cube.035')
me_cube_035.from_pydata([(-0.5, -0.5, -0.5), (-0.5, -0.5, 0.5), (-0.5, 0.5, -0.5), (-0.5, 0.5, 0.5), (0.5, -0.5, -0.5), (0.5, -0.5, 0.5), (0.5, 0.5, -0.5), (0.5, 0.5, 0.5)], [], [(0, 1, 3, 2), (2, 3, 7, 6), (6, 7, 5, 4), (4, 5, 1, 0), (2, 6, 4, 0), (7, 3, 1, 5)])
_uv = me_cube_035.uv_layers.new(name='UVMap')
_uv.uv.foreach_set('vector', [0.375, 0.0, 0.625, 0.0, 0.625, 0.25, 0.375, 0.25, 0.375, 0.25, 0.625, 0.25, 0.625, 0.5, 0.375, 0.5, 0.375, 0.5, 0.625, 0.5, 0.625, 0.75, 0.375, 0.75, 0.375, 0.75, 0.625, 0.75, 0.625, 1.0, 0.375, 1.0, 0.125, 0.5, 0.375, 0.5, 0.375, 0.75, 0.125, 0.75, 0.625, 0.5, 0.875, 0.5, 0.875, 0.75, 0.625, 0.75])
me_cube_035.materials.append(mat_interior_wall)
me_cube_035.update()
me_cube_036 = bpy.data.meshes.new('Cube.036')
me_cube_036.from_pydata([(-0.5, -0.5, -0.5), (-0.5, -0.5, 0.5), (-0.5, 0.5, -0.5), (-0.5, 0.5, 0.5), (0.5, -0.5, -0.5), (0.5, -0.5, 0.5), (0.5, 0.5, -0.5), (0.5, 0.5, 0.5)], [], [(0, 1, 3, 2), (2, 3, 7, 6), (6, 7, 5, 4), (4, 5, 1, 0), (2, 6, 4, 0), (7, 3, 1, 5)])
_uv = me_cube_036.uv_layers.new(name='UVMap')
_uv.uv.foreach_set('vector', [0.375, 0.0, 0.625, 0.0, 0.625, 0.25, 0.375, 0.25, 0.375, 0.25, 0.625, 0.25, 0.625, 0.5, 0.375, 0.5, 0.375, 0.5, 0.625, 0.5, 0.625, 0.75, 0.375, 0.75, 0.375, 0.75, 0.625, 0.75, 0.625, 1.0, 0.375, 1.0, 0.125, 0.5, 0.375, 0.5, 0.375, 0.75, 0.125, 0.75, 0.625, 0.5, 0.875, 0.5, 0.875, 0.75, 0.625, 0.75])
me_cube_036.materials.append(mat_interior_wall)
me_cube_036.update()
me_cube_037 = bpy.data.meshes.new('Cube.037')
me_cube_037.from_pydata([(-0.5, -0.5, -0.5), (-0.5, -0.5, 0.5), (-0.5, 0.5, -0.5), (-0.5, 0.5, 0.5), (0.5, -0.5, -0.5), (0.5, -0.5, 0.5), (0.5, 0.5, -0.5), (0.5, 0.5, 0.5)], [], [(0, 1, 3, 2), (2, 3, 7, 6), (6, 7, 5, 4), (4, 5, 1, 0), (2, 6, 4, 0), (7, 3, 1, 5)])
_uv = me_cube_037.uv_layers.new(name='UVMap')
_uv.uv.foreach_set('vector', [0.375, 0.0, 0.625, 0.0, 0.625, 0.25, 0.375, 0.25, 0.375, 0.25, 0.625, 0.25, 0.625, 0.5, 0.375, 0.5, 0.375, 0.5, 0.625, 0.5, 0.625, 0.75, 0.375, 0.75, 0.375, 0.75, 0.625, 0.75, 0.625, 1.0, 0.375, 1.0, 0.125, 0.5, 0.375, 0.5, 0.375, 0.75, 0.125, 0.75, 0.625, 0.5, 0.875, 0.5, 0.875, 0.75, 0.625, 0.75])
me_cube_037.materials.append(mat_interior_wall)
me_cube_037.update()
me_cube_038 = bpy.data.meshes.new('Cube.038')
me_cube_038.from_pydata([(-0.5, -0.5, -0.5), (-0.5, -0.5, 0.5), (-0.5, 0.5, -0.5), (-0.5, 0.5, 0.5), (0.5, -0.5, -0.5), (0.5, -0.5, 0.5), (0.5, 0.5, -0.5), (0.5, 0.5, 0.5)], [], [(0, 1, 3, 2), (2, 3, 7, 6), (6, 7, 5, 4), (4, 5, 1, 0), (2, 6, 4, 0), (7, 3, 1, 5)])
_uv = me_cube_038.uv_layers.new(name='UVMap')
_uv.uv.foreach_set('vector', [0.375, 0.0, 0.625, 0.0, 0.625, 0.25, 0.375, 0.25, 0.375, 0.25, 0.625, 0.25, 0.625, 0.5, 0.375, 0.5, 0.375, 0.5, 0.625, 0.5, 0.625, 0.75, 0.375, 0.75, 0.375, 0.75, 0.625, 0.75, 0.625, 1.0, 0.375, 1.0, 0.125, 0.5, 0.375, 0.5, 0.375, 0.75, 0.125, 0.75, 0.625, 0.5, 0.875, 0.5, 0.875, 0.75, 0.625, 0.75])
me_cube_038.materials.append(mat_door)
me_cube_038.update()
me_cube_039 = bpy.data.meshes.new('Cube.039')
me_cube_039.from_pydata([(-0.5, -0.5, -0.5), (-0.5, -0.5, 0.5), (-0.5, 0.5, -0.5), (-0.5, 0.5, 0.5), (0.5, -0.5, -0.5), (0.5, -0.5, 0.5), (0.5, 0.5, -0.5), (0.5, 0.5, 0.5)], [], [(0, 1, 3, 2), (2, 3, 7, 6), (6, 7, 5, 4), (4, 5, 1, 0), (2, 6, 4, 0), (7, 3, 1, 5)])
_uv = me_cube_039.uv_layers.new(name='UVMap')
_uv.uv.foreach_set('vector', [0.375, 0.0, 0.625, 0.0, 0.625, 0.25, 0.375, 0.25, 0.375, 0.25, 0.625, 0.25, 0.625, 0.5, 0.375, 0.5, 0.375, 0.5, 0.625, 0.5, 0.625, 0.75, 0.375, 0.75, 0.375, 0.75, 0.625, 0.75, 0.625, 1.0, 0.375, 1.0, 0.125, 0.5, 0.375, 0.5, 0.375, 0.75, 0.125, 0.75, 0.625, 0.5, 0.875, 0.5, 0.875, 0.75, 0.625, 0.75])
me_cube_039.materials.append(mat_window)
me_cube_039.update()
me_plane_005 = bpy.data.meshes.new('Plane.005')
me_plane_005.from_pydata([(-0.5, -0.5, 0.0), (0.5, -0.5, 0.0), (-0.5, 0.5, 0.0), (0.5, 0.5, 0.0)], [], [(0, 1, 3, 2)])
_uv = me_plane_005.uv_layers.new(name='UVMap')
_uv.uv.foreach_set('vector', [0.0, 0.0, 1.0, 0.0, 1.0, 1.0, 0.0, 1.0])
me_plane_005.materials.append(mat_living_room_floor)
me_plane_005.update()
me_cube_040 = bpy.data.meshes.new('Cube.040')
me_cube_040.from_pydata([(-0.5, -0.5, -0.5), (-0.5, -0.5, 0.5), (-0.5, 0.5, -0.5), (-0.5, 0.5, 0.5), (0.5, -0.5, -0.5), (0.5, -0.5, 0.5), (0.5, 0.5, -0.5), (0.5, 0.5, 0.5)], [], [(0, 1, 3, 2), (2, 3, 7, 6), (6, 7, 5, 4), (4, 5, 1, 0), (2, 6, 4, 0), (7, 3, 1, 5)])
_uv = me_cube_040.uv_layers.new(name='UVMap')
_uv.uv.foreach_set('vector', [0.375, 0.0, 0.625, 0.0, 0.625, 0.25, 0.375, 0.25, 0.375, 0.25, 0.625, 0.25, 0.625, 0.5, 0.375, 0.5, 0.375, 0.5, 0.625, 0.5, 0.625, 0.75, 0.375, 0.75, 0.375, 0.75, 0.625, 0.75, 0.625, 1.0, 0.375, 1.0, 0.125, 0.5, 0.375, 0.5, 0.375, 0.75, 0.125, 0.75, 0.625, 0.5, 0.875, 0.5, 0.875, 0.75, 0.625, 0.75])
me_cube_040.materials.append(mat_interior_wall)
me_cube_040.update()
me_cube_041 = bpy.data.meshes.new('Cube.041')
me_cube_041.from_pydata([(-0.5, -0.5, -0.5), (-0.5, -0.5, 0.5), (-0.5, 0.5, -0.5), (-0.5, 0.5, 0.5), (0.5, -0.5, -0.5), (0.5, -0.5, 0.5), (0.5, 0.5, -0.5), (0.5, 0.5, 0.5)], [], [(0, 1, 3, 2), (2, 3, 7, 6), (6, 7, 5, 4), (4, 5, 1, 0), (2, 6, 4, 0), (7, 3, 1, 5)])
_uv = me_cube_041.uv_layers.new(name='UVMap')
_uv.uv.foreach_set('vector', [0.375, 0.0, 0.625, 0.0, 0.625, 0.25, 0.375, 0.25, 0.375, 0.25, 0.625, 0.25, 0.625, 0.5, 0.375, 0.5, 0.375, 0.5, 0.625, 0.5, 0.625, 0.75, 0.375, 0.75, 0.375, 0.75, 0.625, 0.75, 0.625, 1.0, 0.375, 1.0, 0.125, 0.5, 0.375, 0.5, 0.375, 0.75, 0.125, 0.75, 0.625, 0.5, 0.875, 0.5, 0.875, 0.75, 0.625, 0.75])
me_cube_041.materials.append(mat_interior_wall)
me_cube_041.update()
me_cube_042 = bpy.data.meshes.new('Cube.042')
me_cube_042.from_pydata([(-0.5, -0.5, -0.5), (-0.5, -0.5, 0.5), (-0.5, 0.5, -0.5), (-0.5, 0.5, 0.5), (0.5, -0.5, -0.5), (0.5, -0.5, 0.5), (0.5, 0.5, -0.5), (0.5, 0.5, 0.5)], [], [(0, 1, 3, 2), (2, 3, 7, 6), (6, 7, 5, 4), (4, 5, 1, 0), (2, 6, 4, 0), (7, 3, 1, 5)])
_uv = me_cube_042.uv_layers.new(name='UVMap')
_uv.uv.foreach_set('vector', [0.375, 0.0, 0.625, 0.0, 0.625, 0.25, 0.375, 0.25, 0.375, 0.25, 0.625, 0.25, 0.625, 0.5, 0.375, 0.5, 0.375, 0.5, 0.625, 0.5, 0.625, 0.75, 0.375, 0.75, 0.375, 0.75, 0.625, 0.75, 0.625, 1.0, 0.375, 1.0, 0.125, 0.5, 0.375, 0.5, 0.375, 0.75, 0.125, 0.75, 0.625, 0.5, 0.875, 0.5, 0.875, 0.75, 0.625, 0.75])
me_cube_042.materials.append(mat_interior_wall)
me_cube_042.update()
me_cube_043 = bpy.data.meshes.new('Cube.043')
me_cube_043.from_pydata([(-0.5, -0.5, -0.5), (-0.5, -0.5, 0.5), (-0.5, 0.5, -0.5), (-0.5, 0.5, 0.5), (0.5, -0.5, -0.5), (0.5, -0.5, 0.5), (0.5, 0.5, -0.5), (0.5, 0.5, 0.5)], [], [(0, 1, 3, 2), (2, 3, 7, 6), (6, 7, 5, 4), (4, 5, 1, 0), (2, 6, 4, 0), (7, 3, 1, 5)])
_uv = me_cube_043.uv_layers.new(name='UVMap')
_uv.uv.foreach_set('vector', [0.375, 0.0, 0.625, 0.0, 0.625, 0.25, 0.375, 0.25, 0.375, 0.25, 0.625, 0.25, 0.625, 0.5, 0.375, 0.5, 0.375, 0.5, 0.625, 0.5, 0.625, 0.75, 0.375, 0.75, 0.375, 0.75, 0.625, 0.75, 0.625, 1.0, 0.375, 1.0, 0.125, 0.5, 0.375, 0.5, 0.375, 0.75, 0.125, 0.75, 0.625, 0.5, 0.875, 0.5, 0.875, 0.75, 0.625, 0.75])
me_cube_043.materials.append(mat_interior_wall)
me_cube_043.update()
me_cube_044 = bpy.data.meshes.new('Cube.044')
me_cube_044.from_pydata([(-0.5, -0.5, -0.5), (-0.5, -0.5, 0.5), (-0.5, 0.5, -0.5), (-0.5, 0.5, 0.5), (0.5, -0.5, -0.5), (0.5, -0.5, 0.5), (0.5, 0.5, -0.5), (0.5, 0.5, 0.5)], [], [(0, 1, 3, 2), (2, 3, 7, 6), (6, 7, 5, 4), (4, 5, 1, 0), (2, 6, 4, 0), (7, 3, 1, 5)])
_uv = me_cube_044.uv_layers.new(name='UVMap')
_uv.uv.foreach_set('vector', [0.375, 0.0, 0.625, 0.0, 0.625, 0.25, 0.375, 0.25, 0.375, 0.25, 0.625, 0.25, 0.625, 0.5, 0.375, 0.5, 0.375, 0.5, 0.625, 0.5, 0.625, 0.75, 0.375, 0.75, 0.375, 0.75, 0.625, 0.75, 0.625, 1.0, 0.375, 1.0, 0.125, 0.5, 0.375, 0.5, 0.375, 0.75, 0.125, 0.75, 0.625, 0.5, 0.875, 0.5, 0.875, 0.75, 0.625, 0.75])
me_cube_044.materials.append(mat_door)
me_cube_044.update()
me_cube_045 = bpy.data.meshes.new('Cube.045')
me_cube_045.from_pydata([(-0.5, -0.5, -0.5), (-0.5, -0.5, 0.5), (-0.5, 0.5, -0.5), (-0.5, 0.5, 0.5), (0.5, -0.5, -0.5), (0.5, -0.5, 0.5), (0.5, 0.5, -0.5), (0.5, 0.5, 0.5)], [], [(0, 1, 3, 2), (2, 3, 7, 6), (6, 7, 5, 4), (4, 5, 1, 0), (2, 6, 4, 0), (7, 3, 1, 5)])
_uv = me_cube_045.uv_layers.new(name='UVMap')
_uv.uv.foreach_set('vector', [0.375, 0.0, 0.625, 0.0, 0.625, 0.25, 0.375, 0.25, 0.375, 0.25, 0.625, 0.25, 0.625, 0.5, 0.375, 0.5, 0.375, 0.5, 0.625, 0.5, 0.625, 0.75, 0.375, 0.75, 0.375, 0.75, 0.625, 0.75, 0.625, 1.0, 0.375, 1.0, 0.125, 0.5, 0.375, 0.5, 0.375, 0.75, 0.125, 0.75, 0.625, 0.5, 0.875, 0.5, 0.875, 0.75, 0.625, 0.75])
me_cube_045.materials.append(mat_window)
me_cube_045.update()
me_plane_006 = bpy.data.meshes.new('Plane.006')
me_plane_006.from_pydata([(-0.5, -0.5, 0.0), (0.5, -0.5, 0.0), (-0.5, 0.5, 0.0), (0.5, 0.5, 0.0)], [], [(0, 1, 3, 2)])
_uv = me_plane_006.uv_layers.new(name='UVMap')
_uv.uv.foreach_set('vector', [0.0, 0.0, 1.0, 0.0, 1.0, 1.0, 0.0, 1.0])
me_plane_006.materials.append(mat_living_room_floor)
me_plane_006.update()
me_cube_046 = bpy.data.meshes.new('Cube.046')
me_cube_046.from_pydata([(-0.5, -0.5, -0.5), (-0.5, -0.5, 0.5), (-0.5, 0.5, -0.5), (-0.5, 0.5, 0.5), (0.5, -0.5, -0.5), (0.5, -0.5, 0.5), (0.5, 0.5, -0.5), (0.5, 0.5, 0.5)], [], [(0, 1, 3, 2), (2, 3, 7, 6), (6, 7, 5, 4), (4, 5, 1, 0), (2, 6, 4, 0), (7, 3, 1, 5)])
_uv = me_cube_046.uv_layers.new(name='UVMap')
_uv.uv.foreach_set('vector', [0.375, 0.0, 0.625, 0.0, 0.625, 0.25, 0.375, 0.25, 0.375, 0.25, 0.625, 0.25, 0.625, 0.5, 0.375, 0.5, 0.375, 0.5, 0.625, 0.5, 0.625, 0.75, 0.375, 0.75, 0.375, 0.75, 0.625, 0.75, 0.625, 1.0, 0.375, 1.0, 0.125, 0.5, 0.375, 0.5, 0.375, 0.75, 0.125, 0.75, 0.625, 0.5, 0.875, 0.5, 0.875, 0.75, 0.625, 0.75])
me_cube_046.materials.append(mat_interior_wall)
me_cube_046.update()
me_cube_047 = bpy.data.meshes.new('Cube.047')
me_cube_047.from_pydata([(-0.5, -0.5, -0.5), (-0.5, -0.5, 0.5), (-0.5, 0.5, -0.5), (-0.5, 0.5, 0.5), (0.5, -0.5, -0.5), (0.5, -0.5, 0.5), (0.5, 0.5, -0.5), (0.5, 0.5, 0.5)], [], [(0, 1, 3, 2), (2, 3, 7, 6), (6, 7, 5, 4), (4, 5, 1, 0), (2, 6, 4, 0), (7, 3, 1, 5)])
_uv = me_cube_047.uv_layers.new(name='UVMap')
_uv.uv.foreach_set('vector', [0.375, 0.0, 0.625, 0.0, 0.625, 0.25, 0.375, 0.25, 0.375, 0.25, 0.625, 0.25, 0.625, 0.5, 0.375, 0.5, 0.375, 0.5, 0.625, 0.5, 0.625, 0.75, 0.375, 0.75, 0.375, 0.75, 0.625, 0.75, 0.625, 1.0, 0.375, 1.0, 0.125, 0.5, 0.375, 0.5, 0.375, 0.75, 0.125, 0.75, 0.625, 0.5, 0.875, 0.5, 0.875, 0.75, 0.625, 0.75])
me_cube_047.materials.append(mat_interior_wall)
me_cube_047.update()
me_cube_048 = bpy.data.meshes.new('Cube.048')
me_cube_048.from_pydata([(-0.5, -0.5, -0.5), (-0.5, -0.5, 0.5), (-0.5, 0.5, -0.5), (-0.5, 0.5, 0.5), (0.5, -0.5, -0.5), (0.5, -0.5, 0.5), (0.5, 0.5, -0.5), (0.5, 0.5, 0.5)], [], [(0, 1, 3, 2), (2, 3, 7, 6), (6, 7, 5, 4), (4, 5, 1, 0), (2, 6, 4, 0), (7, 3, 1, 5)])
_uv = me_cube_048.uv_layers.new(name='UVMap')
_uv.uv.foreach_set('vector', [0.375, 0.0, 0.625, 0.0, 0.625, 0.25, 0.375, 0.25, 0.375, 0.25, 0.625, 0.25, 0.625, 0.5, 0.375, 0.5, 0.375, 0.5, 0.625, 0.5, 0.625, 0.75, 0.375, 0.75, 0.375, 0.75, 0.625, 0.75, 0.625, 1.0, 0.375, 1.0, 0.125, 0.5, 0.375, 0.5, 0.375, 0.75, 0.125, 0.75, 0.625, 0.5, 0.875, 0.5, 0.875, 0.75, 0.625, 0.75])
me_cube_048.materials.append(mat_interior_wall)
me_cube_048.update()
me_cube_049 = bpy.data.meshes.new('Cube.049')
me_cube_049.from_pydata([(-0.5, -0.5, -0.5), (-0.5, -0.5, 0.5), (-0.5, 0.5, -0.5), (-0.5, 0.5, 0.5), (0.5, -0.5, -0.5), (0.5, -0.5, 0.5), (0.5, 0.5, -0.5), (0.5, 0.5, 0.5)], [], [(0, 1, 3, 2), (2, 3, 7, 6), (6, 7, 5, 4), (4, 5, 1, 0), (2, 6, 4, 0), (7, 3, 1, 5)])
_uv = me_cube_049.uv_layers.new(name='UVMap')
_uv.uv.foreach_set('vector', [0.375, 0.0, 0.625, 0.0, 0.625, 0.25, 0.375, 0.25, 0.375, 0.25, 0.625, 0.25, 0.625, 0.5, 0.375, 0.5, 0.375, 0.5, 0.625, 0.5, 0.625, 0.75, 0.375, 0.75, 0.375, 0.75, 0.625, 0.75, 0.625, 1.0, 0.375, 1.0, 0.125, 0.5, 0.375, 0.5, 0.375, 0.75, 0.125, 0.75, 0.625, 0.5, 0.875, 0.5, 0.875, 0.75, 0.625, 0.75])
me_cube_049.materials.append(mat_interior_wall)
me_cube_049.update()
me_cube_050 = bpy.data.meshes.new('Cube.050')
me_cube_050.from_pydata([(-0.5, -0.5, -0.5), (-0.5, -0.5, 0.5), (-0.5, 0.5, -0.5), (-0.5, 0.5, 0.5), (0.5, -0.5, -0.5), (0.5, -0.5, 0.5), (0.5, 0.5, -0.5), (0.5, 0.5, 0.5)], [], [(0, 1, 3, 2), (2, 3, 7, 6), (6, 7, 5, 4), (4, 5, 1, 0), (2, 6, 4, 0), (7, 3, 1, 5)])
_uv = me_cube_050.uv_layers.new(name='UVMap')
_uv.uv.foreach_set('vector', [0.375, 0.0, 0.625, 0.0, 0.625, 0.25, 0.375, 0.25, 0.375, 0.25, 0.625, 0.25, 0.625, 0.5, 0.375, 0.5, 0.375, 0.5, 0.625, 0.5, 0.625, 0.75, 0.375, 0.75, 0.375, 0.75, 0.625, 0.75, 0.625, 1.0, 0.375, 1.0, 0.125, 0.5, 0.375, 0.5, 0.375, 0.75, 0.125, 0.75, 0.625, 0.5, 0.875, 0.5, 0.875, 0.75, 0.625, 0.75])
me_cube_050.materials.append(mat_door)
me_cube_050.update()
me_cube_051 = bpy.data.meshes.new('Cube.051')
me_cube_051.from_pydata([(-0.5, -0.5, -0.5), (-0.5, -0.5, 0.5), (-0.5, 0.5, -0.5), (-0.5, 0.5, 0.5), (0.5, -0.5, -0.5), (0.5, -0.5, 0.5), (0.5, 0.5, -0.5), (0.5, 0.5, 0.5)], [], [(0, 1, 3, 2), (2, 3, 7, 6), (6, 7, 5, 4), (4, 5, 1, 0), (2, 6, 4, 0), (7, 3, 1, 5)])
_uv = me_cube_051.uv_layers.new(name='UVMap')
_uv.uv.foreach_set('vector', [0.375, 0.0, 0.625, 0.0, 0.625, 0.25, 0.375, 0.25, 0.375, 0.25, 0.625, 0.25, 0.625, 0.5, 0.375, 0.5, 0.375, 0.5, 0.625, 0.5, 0.625, 0.75, 0.375, 0.75, 0.375, 0.75, 0.625, 0.75, 0.625, 1.0, 0.375, 1.0, 0.125, 0.5, 0.375, 0.5, 0.375, 0.75, 0.125, 0.75, 0.625, 0.5, 0.875, 0.5, 0.875, 0.75, 0.625, 0.75])
me_cube_051.materials.append(mat_window)
me_cube_051.update()
me_plane_007 = bpy.data.meshes.new('Plane.007')
me_plane_007.from_pydata([(-0.5, -0.5, 0.0), (0.5, -0.5, 0.0), (-0.5, 0.5, 0.0), (0.5, 0.5, 0.0)], [], [(0, 1, 3, 2)])
_uv = me_plane_007.uv_layers.new(name='UVMap')
_uv.uv.foreach_set('vector', [0.0, 0.0, 1.0, 0.0, 1.0, 1.0, 0.0, 1.0])
me_plane_007.materials.append(mat_kitchen_floor)
me_plane_007.update()
me_cube_052 = bpy.data.meshes.new('Cube.052')
me_cube_052.from_pydata([(-0.5, -0.5, -0.5), (-0.5, -0.5, 0.5), (-0.5, 0.5, -0.5), (-0.5, 0.5, 0.5), (0.5, -0.5, -0.5), (0.5, -0.5, 0.5), (0.5, 0.5, -0.5), (0.5, 0.5, 0.5)], [], [(0, 1, 3, 2), (2, 3, 7, 6), (6, 7, 5, 4), (4, 5, 1, 0), (2, 6, 4, 0), (7, 3, 1, 5)])
_uv = me_cube_052.uv_layers.new(name='UVMap')
_uv.uv.foreach_set('vector', [0.375, 0.0, 0.625, 0.0, 0.625, 0.25, 0.375, 0.25, 0.375, 0.25, 0.625, 0.25, 0.625, 0.5, 0.375, 0.5, 0.375, 0.5, 0.625, 0.5, 0.625, 0.75, 0.375, 0.75, 0.375, 0.75, 0.625, 0.75, 0.625, 1.0, 0.375, 1.0, 0.125, 0.5, 0.375, 0.5, 0.375, 0.75, 0.125, 0.75, 0.625, 0.5, 0.875, 0.5, 0.875, 0.75, 0.625, 0.75])
me_cube_052.materials.append(mat_interior_wall)
me_cube_052.update()
me_cube_053 = bpy.data.meshes.new('Cube.053')
me_cube_053.from_pydata([(-0.5, -0.5, -0.5), (-0.5, -0.5, 0.5), (-0.5, 0.5, -0.5), (-0.5, 0.5, 0.5), (0.5, -0.5, -0.5), (0.5, -0.5, 0.5), (0.5, 0.5, -0.5), (0.5, 0.5, 0.5)], [], [(0, 1, 3, 2), (2, 3, 7, 6), (6, 7, 5, 4), (4, 5, 1, 0), (2, 6, 4, 0), (7, 3, 1, 5)])
_uv = me_cube_053.uv_layers.new(name='UVMap')
_uv.uv.foreach_set('vector', [0.375, 0.0, 0.625, 0.0, 0.625, 0.25, 0.375, 0.25, 0.375, 0.25, 0.625, 0.25, 0.625, 0.5, 0.375, 0.5, 0.375, 0.5, 0.625, 0.5, 0.625, 0.75, 0.375, 0.75, 0.375, 0.75, 0.625, 0.75, 0.625, 1.0, 0.375, 1.0, 0.125, 0.5, 0.375, 0.5, 0.375, 0.75, 0.125, 0.75, 0.625, 0.5, 0.875, 0.5, 0.875, 0.75, 0.625, 0.75])
me_cube_053.materials.append(mat_interior_wall)
me_cube_053.update()
me_cube_054 = bpy.data.meshes.new('Cube.054')
me_cube_054.from_pydata([(-0.5, -0.5, -0.5), (-0.5, -0.5, 0.5), (-0.5, 0.5, -0.5), (-0.5, 0.5, 0.5), (0.5, -0.5, -0.5), (0.5, -0.5, 0.5), (0.5, 0.5, -0.5), (0.5, 0.5, 0.5)], [], [(0, 1, 3, 2), (2, 3, 7, 6), (6, 7, 5, 4), (4, 5, 1, 0), (2, 6, 4, 0), (7, 3, 1, 5)])
_uv = me_cube_054.uv_layers.new(name='UVMap')
_uv.uv.foreach_set('vector', [0.375, 0.0, 0.625, 0.0, 0.625, 0.25, 0.375, 0.25, 0.375, 0.25, 0.625, 0.25, 0.625, 0.5, 0.375, 0.5, 0.375, 0.5, 0.625, 0.5, 0.625, 0.75, 0.375, 0.75, 0.375, 0.75, 0.625, 0.75, 0.625, 1.0, 0.375, 1.0, 0.125, 0.5, 0.375, 0.5, 0.375, 0.75, 0.125, 0.75, 0.625, 0.5, 0.875, 0.5, 0.875, 0.75, 0.625, 0.75])
me_cube_054.materials.append(mat_interior_wall)
me_cube_054.update()
me_cube_055 = bpy.data.meshes.new('Cube.055')
me_cube_055.from_pydata([(-0.5, -0.5, -0.5), (-0.5, -0.5, 0.5), (-0.5, 0.5, -0.5), (-0.5, 0.5, 0.5), (0.5, -0.5, -0.5), (0.5, -0.5, 0.5), (0.5, 0.5, -0.5), (0.5, 0.5, 0.5)], [], [(0, 1, 3, 2), (2, 3, 7, 6), (6, 7, 5, 4), (4, 5, 1, 0), (2, 6, 4, 0), (7, 3, 1, 5)])
_uv = me_cube_055.uv_layers.new(name='UVMap')
_uv.uv.foreach_set('vector', [0.375, 0.0, 0.625, 0.0, 0.625, 0.25, 0.375, 0.25, 0.375, 0.25, 0.625, 0.25, 0.625, 0.5, 0.375, 0.5, 0.375, 0.5, 0.625, 0.5, 0.625, 0.75, 0.375, 0.75, 0.375, 0.75, 0.625, 0.75, 0.625, 1.0, 0.375, 1.0, 0.125, 0.5, 0.375, 0.5, 0.375, 0.75, 0.125, 0.75, 0.625, 0.5, 0.875, 0.5, 0.875, 0.75, 0.625, 0.75])
me_cube_055.materials.append(mat_interior_wall)
me_cube_055.update()
me_cube_056 = bpy.data.meshes.new('Cube.056')
me_cube_056.from_pydata([(-0.5, -0.5, -0.5), (-0.5, -0.5, 0.5), (-0.5, 0.5, -0.5), (-0.5, 0.5, 0.5), (0.5, -0.5, -0.5), (0.5, -0.5, 0.5), (0.5, 0.5, -0.5), (0.5, 0.5, 0.5)], [], [(0, 1, 3, 2), (2, 3, 7, 6), (6, 7, 5, 4), (4, 5, 1, 0), (2, 6, 4, 0), (7, 3, 1, 5)])
_uv = me_cube_056.uv_layers.new(name='UVMap')
_uv.uv.foreach_set('vector', [0.375, 0.0, 0.625, 0.0, 0.625, 0.25, 0.375, 0.25, 0.375, 0.25, 0.625, 0.25, 0.625, 0.5, 0.375, 0.5, 0.375, 0.5, 0.625, 0.5, 0.625, 0.75, 0.375, 0.75, 0.375, 0.75, 0.625, 0.75, 0.625, 1.0, 0.375, 1.0, 0.125, 0.5, 0.375, 0.5, 0.375, 0.75, 0.125, 0.75, 0.625, 0.5, 0.875, 0.5, 0.875, 0.75, 0.625, 0.75])
me_cube_056.materials.append(mat_door)
me_cube_056.update()
me_cube_057 = bpy.data.meshes.new('Cube.057')
me_cube_057.from_pydata([(-0.5, -0.5, -0.5), (-0.5, -0.5, 0.5), (-0.5, 0.5, -0.5), (-0.5, 0.5, 0.5), (0.5, -0.5, -0.5), (0.5, -0.5, 0.5), (0.5, 0.5, -0.5), (0.5, 0.5, 0.5)], [], [(0, 1, 3, 2), (2, 3, 7, 6), (6, 7, 5, 4), (4, 5, 1, 0), (2, 6, 4, 0), (7, 3, 1, 5)])
_uv = me_cube_057.uv_layers.new(name='UVMap')
_uv.uv.foreach_set('vector', [0.375, 0.0, 0.625, 0.0, 0.625, 0.25, 0.375, 0.25, 0.375, 0.25, 0.625, 0.25, 0.625, 0.5, 0.375, 0.5, 0.375, 0.5, 0.625, 0.5, 0.625, 0.75, 0.375, 0.75, 0.375, 0.75, 0.625, 0.75, 0.625, 1.0, 0.375, 1.0, 0.125, 0.5, 0.375, 0.5, 0.375, 0.75, 0.125, 0.75, 0.625, 0.5, 0.875, 0.5, 0.875, 0.75, 0.625, 0.75])
me_cube_057.materials.append(mat_window)
me_cube_057.update()
me_cube_058 = bpy.data.meshes.new('Cube.058')
me_cube_058.from_pydata([(-0.5, -0.5, -0.5), (-0.5, -0.5, 0.5), (-0.5, 0.5, -0.5), (-0.5, 0.5, 0.5), (0.5, -0.5, -0.5), (0.5, -0.5, 0.5), (0.5, 0.5, -0.5), (0.5, 0.5, 0.5)], [], [(0, 1, 3, 2), (2, 3, 7, 6), (6, 7, 5, 4), (4, 5, 1, 0), (2, 6, 4, 0), (7, 3, 1, 5)])
_uv = me_cube_058.uv_layers.new(name='UVMap')
_uv.uv.foreach_set('vector', [0.375, 0.0, 0.625, 0.0, 0.625, 0.25, 0.375, 0.25, 0.375, 0.25, 0.625, 0.25, 0.625, 0.5, 0.375, 0.5, 0.375, 0.5, 0.625, 0.5, 0.625, 0.75, 0.375, 0.75, 0.375, 0.75, 0.625, 0.75, 0.625, 1.0, 0.375, 1.0, 0.125, 0.5, 0.375, 0.5, 0.375, 0.75, 0.125, 0.75, 0.625, 0.5, 0.875, 0.5, 0.875, 0.75, 0.625, 0.75])
me_cube_058.materials.append(mat_kitchen_cabinet)
me_cube_058.update()
me_cube_059 = bpy.data.meshes.new('Cube.059')
me_cube_059.from_pydata([(-0.5, -0.5, -0.5), (-0.5, -0.5, 0.5), (-0.5, 0.5, -0.5), (-0.5, 0.5, 0.5), (0.5, -0.5, -0.5), (0.5, -0.5, 0.5), (0.5, 0.5, -0.5), (0.5, 0.5, 0.5)], [], [(0, 1, 3, 2), (2, 3, 7, 6), (6, 7, 5, 4), (4, 5, 1, 0), (2, 6, 4, 0), (7, 3, 1, 5)])
_uv = me_cube_059.uv_layers.new(name='UVMap')
_uv.uv.foreach_set('vector', [0.375, 0.0, 0.625, 0.0, 0.625, 0.25, 0.375, 0.25, 0.375, 0.25, 0.625, 0.25, 0.625, 0.5, 0.375, 0.5, 0.375, 0.5, 0.625, 0.5, 0.625, 0.75, 0.375, 0.75, 0.375, 0.75, 0.625, 0.75, 0.625, 1.0, 0.375, 1.0, 0.125, 0.5, 0.375, 0.5, 0.375, 0.75, 0.125, 0.75, 0.625, 0.5, 0.875, 0.5, 0.875, 0.75, 0.625, 0.75])
me_cube_059.materials.append(mat_kitchen_cabinet)
me_cube_059.update()
me_plane_008 = bpy.data.meshes.new('Plane.008')
me_plane_008.from_pydata([(-0.5, -0.5, 0.0), (0.5, -0.5, 0.0), (-0.5, 0.5, 0.0), (0.5, 0.5, 0.0)], [], [(0, 1, 3, 2)])
_uv = me_plane_008.uv_layers.new(name='UVMap')
_uv.uv.foreach_set('vector', [0.0, 0.0, 1.0, 0.0, 1.0, 1.0, 0.0, 1.0])
me_plane_008.materials.append(mat_bathroom_floor)
me_plane_008.update()
me_cube_060 = bpy.data.meshes.new('Cube.060')
me_cube_060.from_pydata([(-0.5, -0.5, -0.5), (-0.5, -0.5, 0.5), (-0.5, 0.5, -0.5), (-0.5, 0.5, 0.5), (0.5, -0.5, -0.5), (0.5, -0.5, 0.5), (0.5, 0.5, -0.5), (0.5, 0.5, 0.5)], [], [(0, 1, 3, 2), (2, 3, 7, 6), (6, 7, 5, 4), (4, 5, 1, 0), (2, 6, 4, 0), (7, 3, 1, 5)])
_uv = me_cube_060.uv_layers.new(name='UVMap')
_uv.uv.foreach_set('vector', [0.375, 0.0, 0.625, 0.0, 0.625, 0.25, 0.375, 0.25, 0.375, 0.25, 0.625, 0.25, 0.625, 0.5, 0.375, 0.5, 0.375, 0.5, 0.625, 0.5, 0.625, 0.75, 0.375, 0.75, 0.375, 0.75, 0.625, 0.75, 0.625, 1.0, 0.375, 1.0, 0.125, 0.5, 0.375, 0.5, 0.375, 0.75, 0.125, 0.75, 0.625, 0.5, 0.875, 0.5, 0.875, 0.75, 0.625, 0.75])
me_cube_060.materials.append(mat_interior_wall)
me_cube_060.update()
me_cube_061 = bpy.data.meshes.new('Cube.061')
me_cube_061.from_pydata([(-0.5, -0.5, -0.5), (-0.5, -0.5, 0.5), (-0.5, 0.5, -0.5), (-0.5, 0.5, 0.5), (0.5, -0.5, -0.5), (0.5, -0.5, 0.5), (0.5, 0.5, -0.5), (0.5, 0.5, 0.5)], [], [(0, 1, 3, 2), (2, 3, 7, 6), (6, 7, 5, 4), (4, 5, 1, 0), (2, 6, 4, 0), (7, 3, 1, 5)])
_uv = me_cube_061.uv_layers.new(name='UVMap')
_uv.uv.foreach_set('vector', [0.375, 0.0, 0.625, 0.0, 0.625, 0.25, 0.375, 0.25, 0.375, 0.25, 0.625, 0.25, 0.625, 0.5, 0.375, 0.5, 0.375, 0.5, 0.625, 0.5, 0.625, 0.75, 0.375, 0.75, 0.375, 0.75, 0.625, 0.75, 0.625, 1.0, 0.375, 1.0, 0.125, 0.5, 0.375, 0.5, 0.375, 0.75, 0.125, 0.75, 0.625, 0.5, 0.875, 0.5, 0.875, 0.75, 0.625, 0.75])
me_cube_061.materials.append(mat_interior_wall)
me_cube_061.update()
me_cube_062 = bpy.data.meshes.new('Cube.062')
me_cube_062.from_pydata([(-0.5, -0.5, -0.5), (-0.5, -0.5, 0.5), (-0.5, 0.5, -0.5), (-0.5, 0.5, 0.5), (0.5, -0.5, -0.5), (0.5, -0.5, 0.5), (0.5, 0.5, -0.5), (0.5, 0.5, 0.5)], [], [(0, 1, 3, 2), (2, 3, 7, 6), (6, 7, 5, 4), (4, 5, 1, 0), (2, 6, 4, 0), (7, 3, 1, 5)])
_uv = me_cube_062.uv_layers.new(name='UVMap')
_uv.uv.foreach_set('vector', [0.375, 0.0, 0.625, 0.0, 0.625, 0.25, 0.375, 0.25, 0.375, 0.25, 0.625, 0.25, 0.625, 0.5, 0.375, 0.5, 0.375, 0.5, 0.625, 0.5, 0.625, 0.75, 0.375, 0.75, 0.375, 0.75, 0.625, 0.75, 0.625, 1.0, 0.375, 1.0, 0.125, 0.5, 0.375, 0.5, 0.375, 0.75, 0.125, 0.75, 0.625, 0.5, 0.875, 0.5, 0.875, 0.75, 0.625, 0.75])
me_cube_062.materials.append(mat_interior_wall)
me_cube_062.update()
me_cube_063 = bpy.data.meshes.new('Cube.063')
me_cube_063.from_pydata([(-0.5, -0.5, -0.5), (-0.5, -0.5, 0.5), (-0.5, 0.5, -0.5), (-0.5, 0.5, 0.5), (0.5, -0.5, -0.5), (0.5, -0.5, 0.5), (0.5, 0.5, -0.5), (0.5, 0.5, 0.5)], [], [(0, 1, 3, 2), (2, 3, 7, 6), (6, 7, 5, 4), (4, 5, 1, 0), (2, 6, 4, 0), (7, 3, 1, 5)])
_uv = me_cube_063.uv_layers.new(name='UVMap')
_uv.uv.foreach_set('vector', [0.375, 0.0, 0.625, 0.0, 0.625, 0.25, 0.375, 0.25, 0.375, 0.25, 0.625, 0.25, 0.625, 0.5, 0.375, 0.5, 0.375, 0.5, 0.625, 0.5, 0.625, 0.75, 0.375, 0.75, 0.375, 0.75, 0.625, 0.75, 0.625, 1.0, 0.375, 1.0, 0.125, 0.5, 0.375, 0.5, 0.375, 0.75, 0.125, 0.75, 0.625, 0.5, 0.875, 0.5, 0.875, 0.75, 0.625, 0.75])
me_cube_063.materials.append(mat_interior_wall)
me_cube_063.update()
me_cube_064 = bpy.data.meshes.new('Cube.064')
me_cube_064.from_pydata([(-0.5, -0.5, -0.5), (-0.5, -0.5, 0.5), (-0.5, 0.5, -0.5), (-0.5, 0.5, 0.5), (0.5, -0.5, -0.5), (0.5, -0.5, 0.5), (0.5, 0.5, -0.5), (0.5, 0.5, 0.5)], [], [(0, 1, 3, 2), (2, 3, 7, 6), (6, 7, 5, 4), (4, 5, 1, 0), (2, 6, 4, 0), (7, 3, 1, 5)])
_uv = me_cube_064.uv_layers.new(name='UVMap')
_uv.uv.foreach_set('vector', [0.375, 0.0, 0.625, 0.0, 0.625, 0.25, 0.375, 0.25, 0.375, 0.25, 0.625, 0.25, 0.625, 0.5, 0.375, 0.5, 0.375, 0.5, 0.625, 0.5, 0.625, 0.75, 0.375, 0.75, 0.375, 0.75, 0.625, 0.75, 0.625, 1.0, 0.375, 1.0, 0.125, 0.5, 0.375, 0.5, 0.375, 0.75, 0.125, 0.75, 0.625, 0.5, 0.875, 0.5, 0.875, 0.75, 0.625, 0.75])
me_cube_064.materials.append(mat_window)
me_cube_064.update()
me_cube_065 = bpy.data.meshes.new('Cube.065')
me_cube_065.from_pydata([(-0.5, -0.5, -0.5), (-0.5, -0.5, 0.5), (-0.5, 0.5, -0.5), (-0.5, 0.5, 0.5), (0.5, -0.5, -0.5), (0.5, -0.5, 0.5), (0.5, 0.5, -0.5), (0.5, 0.5, 0.5)], [], [(0, 1, 3, 2), (2, 3, 7, 6), (6, 7, 5, 4), (4, 5, 1, 0), (2, 6, 4, 0), (7, 3, 1, 5)])
_uv = me_cube_065.uv_layers.new(name='UVMap')
_uv.uv.foreach_set('vector', [0.375, 0.0, 0.625, 0.0, 0.625, 0.25, 0.375, 0.25, 0.375, 0.25, 0.625, 0.25, 0.625, 0.5, 0.375, 0.5, 0.375, 0.5, 0.625, 0.5, 0.625, 0.75, 0.375, 0.75, 0.375, 0.75, 0.625, 0.75, 0.625, 1.0, 0.375, 1.0, 0.125, 0.5, 0.375, 0.5, 0.375, 0.75, 0.125, 0.75, 0.625, 0.5, 0.875, 0.5, 0.875, 0.75, 0.625, 0.75])
me_cube_065.materials.append(mat_bathroom_fixture)
me_cube_065.update()
me_cube_066 = bpy.data.meshes.new('Cube.066')
me_cube_066.from_pydata([(-0.5, -0.5, -0.5), (-0.5, -0.5, 0.5), (-0.5, 0.5, -0.5), (-0.5, 0.5, 0.5), (0.5, -0.5, -0.5), (0.5, -0.5, 0.5), (0.5, 0.5, -0.5), (0.5, 0.5, 0.5)], [], [(0, 1, 3, 2), (2, 3, 7, 6), (6, 7, 5, 4), (4, 5, 1, 0), (2, 6, 4, 0), (7, 3, 1, 5)])
_uv = me_cube_066.uv_layers.new(name='UVMap')
_uv.uv.foreach_set('vector', [0.375, 0.0, 0.625, 0.0, 0.625, 0.25, 0.375, 0.25, 0.375, 0.25, 0.625, 0.25, 0.625, 0.5, 0.375, 0.5, 0.375, 0.5, 0.625, 0.5, 0.625, 0.75, 0.375, 0.75, 0.375, 0.75, 0.625, 0.75, 0.625, 1.0, 0.375, 1.0, 0.125, 0.5, 0.375, 0.5, 0.375, 0.75, 0.125, 0.75, 0.625, 0.5, 0.875, 0.5, 0.875, 0.75, 0.625, 0.75])
me_cube_066.materials.append(mat_bathroom_fixture)
me_cube_066.update()
me_cube_067 = bpy.data.meshes.new('Cube.067')
me_cube_067.from_pydata([(-0.5, -0.5, -0.5), (-0.5, -0.5, 0.5), (-0.5, 0.5, -0.5), (-0.5, 0.5, 0.5), (0.5, -0.5, -0.5), (0.5, -0.5, 0.5), (0.5, 0.5, -0.5), (0.5, 0.5, 0.5)], [], [(0, 1, 3, 2), (2, 3, 7, 6), (6, 7, 5, 4), (4, 5, 1, 0), (2, 6, 4, 0), (7, 3, 1, 5)])
_uv = me_cube_067.uv_layers.new(name='UVMap')
_uv.uv.foreach_set('vector', [0.375, 0.0, 0.625, 0.0, 0.625, 0.25, 0.375, 0.25, 0.375, 0.25, 0.625, 0.25, 0.625, 0.5, 0.375, 0.5, 0.375, 0.5, 0.625, 0.5, 0.625, 0.75, 0.375, 0.75, 0.375, 0.75, 0.625, 0.75, 0.625, 1.0, 0.375, 1.0, 0.125, 0.5, 0.375, 0.5, 0.375, 0.75, 0.125, 0.75, 0.625, 0.5, 0.875, 0.5, 0.875, 0.75, 0.625, 0.75])
me_cube_067.materials.append(mat_bathroom_fixture)
me_cube_067.update()
me_plane_009 = bpy.data.meshes.new('Plane.009')
me_plane_009.from_pydata([(-0.5, -0.5, 0.0), (0.5, -0.5, 0.0), (-0.5, 0.5, 0.0), (0.5, 0.5, 0.0)], [], [(0, 1, 3, 2)])
_uv = me_plane_009.uv_layers.new(name='UVMap')
_uv.uv.foreach_set('vector', [0.0, 0.0, 1.0, 0.0, 1.0, 1.0, 0.0, 1.0])
me_plane_009.materials.append(mat_bathroom_floor)
me_plane_009.update()
me_cube_068 = bpy.data.meshes.new('Cube.068')
me_cube_068.from_pydata([(-0.5, -0.5, -0.5), (-0.5, -0.5, 0.5), (-0.5, 0.5, -0.5), (-0.5, 0.5, 0.5), (0.5, -0.5, -0.5), (0.5, -0.5, 0.5), (0.5, 0.5, -0.5), (0.5, 0.5, 0.5)], [], [(0, 1, 3, 2), (2, 3, 7, 6), (6, 7, 5, 4), (4, 5, 1, 0), (2, 6, 4, 0), (7, 3, 1, 5)])
_uv = me_cube_068.uv_layers.new(name='UVMap')
_uv.uv.foreach_set('vector', [0.375, 0.0, 0.625, 0.0, 0.625, 0.25, 0.375, 0.25, 0.375, 0.25, 0.625, 0.25, 0.625, 0.5, 0.375, 0.5, 0.375, 0.5, 0.625, 0.5, 0.625, 0.75, 0.375, 0.75, 0.375, 0.75, 0.625, 0.75, 0.625, 1.0, 0.375, 1.0, 0.125, 0.5, 0.375, 0.5, 0.375, 0.75, 0.125, 0.75, 0.625, 0.5, 0.875, 0.5, 0.875, 0.75, 0.625, 0.75])
me_cube_068.materials.append(mat_interior_wall)
me_cube_068.update()
me_cube_069 = bpy.data.meshes.new('Cube.069')
me_cube_069.from_pydata([(-0.5, -0.5, -0.5), (-0.5, -0.5, 0.5), (-0.5, 0.5, -0.5), (-0.5, 0.5, 0.5), (0.5, -0.5, -0.5), (0.5, -0.5, 0.5), (0.5, 0.5, -0.5), (0.5, 0.5, 0.5)], [], [(0, 1, 3, 2), (2, 3, 7, 6), (6, 7, 5, 4), (4, 5, 1, 0), (2, 6, 4, 0), (7, 3, 1, 5)])
_uv = me_cube_069.uv_layers.new(name='UVMap')
_uv.uv.foreach_set('vector', [0.375, 0.0, 0.625, 0.0, 0.625, 0.25, 0.375, 0.25, 0.375, 0.25, 0.625, 0.25, 0.625, 0.5, 0.375, 0.5, 0.375, 0.5, 0.625, 0.5, 0.625, 0.75, 0.375, 0.75, 0.375, 0.75, 0.625, 0.75, 0.625, 1.0, 0.375, 1.0, 0.125, 0.5, 0.375, 0.5, 0.375, 0.75, 0.125, 0.75, 0.625, 0.5, 0.875, 0.5, 0.875, 0.75, 0.625, 0.75])
me_cube_069.materials.append(mat_interior_wall)
me_cube_069.update()
me_cube_070 = bpy.data.meshes.new('Cube.070')
me_cube_070.from_pydata([(-0.5, -0.5, -0.5), (-0.5, -0.5, 0.5), (-0.5, 0.5, -0.5), (-0.5, 0.5, 0.5), (0.5, -0.5, -0.5), (0.5, -0.5, 0.5), (0.5, 0.5, -0.5), (0.5, 0.5, 0.5)], [], [(0, 1, 3, 2), (2, 3, 7, 6), (6, 7, 5, 4), (4, 5, 1, 0), (2, 6, 4, 0), (7, 3, 1, 5)])
_uv = me_cube_070.uv_layers.new(name='UVMap')
_uv.uv.foreach_set('vector', [0.375, 0.0, 0.625, 0.0, 0.625, 0.25, 0.375, 0.25, 0.375, 0.25, 0.625, 0.25, 0.625, 0.5, 0.375, 0.5, 0.375, 0.5, 0.625, 0.5, 0.625, 0.75, 0.375, 0.75, 0.375, 0.75, 0.625, 0.75, 0.625, 1.0, 0.375, 1.0, 0.125, 0.5, 0.375, 0.5, 0.375, 0.75, 0.125, 0.75, 0.625, 0.5, 0.875, 0.5, 0.875, 0.75, 0.625, 0.75])
me_cube_070.materials.append(mat_interior_wall)
me_cube_070.update()
me_cube_071 = bpy.data.meshes.new('Cube.071')
me_cube_071.from_pydata([(-0.5, -0.5, -0.5), (-0.5, -0.5, 0.5), (-0.5, 0.5, -0.5), (-0.5, 0.5, 0.5), (0.5, -0.5, -0.5), (0.5, -0.5, 0.5), (0.5, 0.5, -0.5), (0.5, 0.5, 0.5)], [], [(0, 1, 3, 2), (2, 3, 7, 6), (6, 7, 5, 4), (4, 5, 1, 0), (2, 6, 4, 0), (7, 3, 1, 5)])
_uv = me_cube_071.uv_layers.new(name='UVMap')
_uv.uv.foreach_set('vector', [0.375, 0.0, 0.625, 0.0, 0.625, 0.25, 0.375, 0.25, 0.375, 0.25, 0.625, 0.25, 0.625, 0.5, 0.375, 0.5, 0.375, 0.5, 0.625, 0.5, 0.625, 0.75, 0.375, 0.75, 0.375, 0.75, 0.625, 0.75, 0.625, 1.0, 0.375, 1.0, 0.125, 0.5, 0.375, 0.5, 0.375, 0.75, 0.125, 0.75, 0.625, 0.5, 0.875, 0.5, 0.875, 0.75, 0.625, 0.75])
me_cube_071.materials.append(mat_interior_wall)
me_cube_071.update()
me_cube_072 = bpy.data.meshes.new('Cube.072')
me_cube_072.from_pydata([(-0.5, -0.5, -0.5), (-0.5, -0.5, 0.5), (-0.5, 0.5, -0.5), (-0.5, 0.5, 0.5), (0.5, -0.5, -0.5), (0.5, -0.5, 0.5), (0.5, 0.5, -0.5), (0.5, 0.5, 0.5)], [], [(0, 1, 3, 2), (2, 3, 7, 6), (6, 7, 5, 4), (4, 5, 1, 0), (2, 6, 4, 0), (7, 3, 1, 5)])
_uv = me_cube_072.uv_layers.new(name='UVMap')
_uv.uv.foreach_set('vector', [0.375, 0.0, 0.625, 0.0, 0.625, 0.25, 0.375, 0.25, 0.375, 0.25, 0.625, 0.25, 0.625, 0.5, 0.375, 0.5, 0.375, 0.5, 0.625, 0.5, 0.625, 0.75, 0.375, 0.75, 0.375, 0.75, 0.625, 0.75, 0.625, 1.0, 0.375, 1.0, 0.125, 0.5, 0.375, 0.5, 0.375, 0.75, 0.125, 0.75, 0.625, 0.5, 0.875, 0.5, 0.875, 0.75, 0.625, 0.75])
me_cube_072.materials.append(mat_window)
me_cube_072.update()
me_cube_073 = bpy.data.meshes.new('Cube.073')
me_cube_073.from_pydata([(-0.5, -0.5, -0.5), (-0.5, -0.5, 0.5), (-0.5, 0.5, -0.5), (-0.5, 0.5, 0.5), (0.5, -0.5, -0.5), (0.5, -0.5, 0.5), (0.5, 0.5, -0.5), (0.5, 0.5, 0.5)], [], [(0, 1, 3, 2), (2, 3, 7, 6), (6, 7, 5, 4), (4, 5, 1, 0), (2, 6, 4, 0), (7, 3, 1, 5)])
_uv = me_cube_073.uv_layers.new(name='UVMap')
_uv.uv.foreach_set('vector', [0.375, 0.0, 0.625, 0.0, 0.625, 0.25, 0.375, 0.25, 0.375, 0.25, 0.625, 0.25, 0.625, 0.5, 0.375, 0.5, 0.375, 0.5, 0.625, 0.5, 0.625, 0.75, 0.375, 0.75, 0.375, 0.75, 0.625, 0.75, 0.625, 1.0, 0.375, 1.0, 0.125, 0.5, 0.375, 0.5, 0.375, 0.75, 0.125, 0.75, 0.625, 0.5, 0.875, 0.5, 0.875, 0.75, 0.625, 0.75])
me_cube_073.materials.append(mat_bathroom_fixture)
me_cube_073.update()
me_cube_074 = bpy.data.meshes.new('Cube.074')
me_cube_074.from_pydata([(-0.5, -0.5, -0.5), (-0.5, -0.5, 0.5), (-0.5, 0.5, -0.5), (-0.5, 0.5, 0.5), (0.5, -0.5, -0.5), (0.5, -0.5, 0.5), (0.5, 0.5, -0.5), (0.5, 0.5, 0.5)], [], [(0, 1, 3, 2), (2, 3, 7, 6), (6, 7, 5, 4), (4, 5, 1, 0), (2, 6, 4, 0), (7, 3, 1, 5)])
_uv = me_cube_074.uv_layers.new(name='UVMap')
_uv.uv.foreach_set('vector', [0.375, 0.0, 0.625, 0.0, 0.625, 0.25, 0.375, 0.25, 0.375, 0.25, 0.625, 0.25, 0.625, 0.5, 0.375, 0.5, 0.375, 0.5, 0.625, 0.5, 0.625, 0.75, 0.375, 0.75, 0.375, 0.75, 0.625, 0.75, 0.625, 1.0, 0.375, 1.0, 0.125, 0.5, 0.375, 0.5, 0.375, 0.75, 0.125, 0.75, 0.625, 0.5, 0.875, 0.5, 0.875, 0.75, 0.625, 0.75])
me_cube_074.materials.append(mat_bathroom_fixture)
me_cube_074.update()
me_cube_075 = bpy.data.meshes.new('Cube.075')
me_cube_075.from_pydata([(-0.5, -0.5, -0.5), (-0.5, -0.5, 0.5), (-0.5, 0.5, -0.5), (-0.5, 0.5, 0.5), (0.5, -0.5, -0.5), (0.5, -0.5, 0.5), (0.5, 0.5, -0.5), (0.5, 0.5, 0.5)], [], [(0, 1, 3, 2), (2, 3, 7, 6), (6, 7, 5, 4), (4, 5, 1, 0), (2, 6, 4, 0), (7, 3, 1, 5)])
_uv = me_cube_075.uv_layers.new(name='UVMap')
_uv.uv.foreach_set('vector', [0.375, 0.0, 0.625, 0.0, 0.625, 0.25, 0.375, 0.25, 0.375, 0.25, 0.625, 0.25, 0.625, 0.5, 0.375, 0.5, 0.375, 0.5, 0.625, 0.5, 0.625, 0.75, 0.375, 0.75, 0.375, 0.75, 0.625, 0.75, 0.625, 1.0, 0.375, 1.0, 0.125, 0.5, 0.375, 0.5, 0.375, 0.75, 0.125, 0.75, 0.625, 0.5, 0.875, 0.5, 0.875, 0.75, 0.625, 0.75])
me_cube_075.materials.append(mat_bathroom_fixture)
me_cube_075.update()
me_cube_076 = bpy.data.meshes.new('Cube.076')
me_cube_076.from_pydata([(-0.5, -0.5, -0.5), (-0.5, -0.5, 0.5), (-0.5, 0.5, -0.5), (-0.5, 0.5, 0.5), (0.5, -0.5, -0.5), (0.5, -0.5, 0.5), (0.5, 0.5, -0.5), (0.5, 0.5, 0.5)], [], [(0, 1, 3, 2), (2, 3, 7, 6), (6, 7, 5, 4), (4, 5, 1, 0), (2, 6, 4, 0), (7, 3, 1, 5)])
_uv = me_cube_076.uv_layers.new(name='UVMap')
_uv.uv.foreach_set('vector', [0.375, 0.0, 0.625, 0.0, 0.625, 0.25, 0.375, 0.25, 0.375, 0.25, 0.625, 0.25, 0.625, 0.5, 0.375, 0.5, 0.375, 0.5, 0.625, 0.5, 0.625, 0.75, 0.375, 0.75, 0.375, 0.75, 0.625, 0.75, 0.625, 1.0, 0.375, 1.0, 0.125, 0.5, 0.375, 0.5, 0.375, 0.75, 0.125, 0.75, 0.625, 0.5, 0.875, 0.5, 0.875, 0.75, 0.625, 0.75])
me_cube_076.materials.append(mat_exterior_wall)
me_cube_076.update()
me_cube_077 = bpy.data.meshes.new('Cube.077')
me_cube_077.from_pydata([(-0.5, -0.5, -0.5), (-0.5, -0.5, 0.5), (-0.5, 0.5, -0.5), (-0.5, 0.5, 0.5), (0.5, -0.5, -0.5), (0.5, -0.5, 0.5), (0.5, 0.5, -0.5), (0.5, 0.5, 0.5)], [], [(0, 1, 3, 2), (2, 3, 7, 6), (6, 7, 5, 4), (4, 5, 1, 0), (2, 6, 4, 0), (7, 3, 1, 5)])
_uv = me_cube_077.uv_layers.new(name='UVMap')
_uv.uv.foreach_set('vector', [0.375, 0.0, 0.625, 0.0, 0.625, 0.25, 0.375, 0.25, 0.375, 0.25, 0.625, 0.25, 0.625, 0.5, 0.375, 0.5, 0.375, 0.5, 0.625, 0.5, 0.625, 0.75, 0.375, 0.75, 0.375, 0.75, 0.625, 0.75, 0.625, 1.0, 0.375, 1.0, 0.125, 0.5, 0.375, 0.5, 0.375, 0.75, 0.125, 0.75, 0.625, 0.5, 0.875, 0.5, 0.875, 0.75, 0.625, 0.75])
me_cube_077.materials.append(mat_exterior_wall)
me_cube_077.update()
me_cube_078 = bpy.data.meshes.new('Cube.078')
me_cube_078.from_pydata([(-0.5, -0.5, -0.5), (-0.5, -0.5, 0.5), (-0.5, 0.5, -0.5), (-0.5, 0.5, 0.5), (0.5, -0.5, -0.5), (0.5, -0.5, 0.5), (0.5, 0.5, -0.5), (0.5, 0.5, 0.5)], [], [(0, 1, 3, 2), (2, 3, 7, 6), (6, 7, 5, 4), (4, 5, 1, 0), (2, 6, 4, 0), (7, 3, 1, 5)])
_uv = me_cube_078.uv_layers.new(name='UVMap')
_uv.uv.foreach_set('vector', [0.375, 0.0, 0.625, 0.0, 0.625, 0.25, 0.375, 0.25, 0.375, 0.25, 0.625, 0.25, 0.625, 0.5, 0.375, 0.5, 0.375, 0.5, 0.625, 0.5, 0.625, 0.75, 0.375, 0.75, 0.375, 0.75, 0.625, 0.75, 0.625, 1.0, 0.375, 1.0, 0.125, 0.5, 0.375, 0.5, 0.375, 0.75, 0.125, 0.75, 0.625, 0.5, 0.875, 0.5, 0.875, 0.75, 0.625, 0.75])
me_cube_078.materials.append(mat_exterior_wall)
me_cube_078.update()
me_cube_079 = bpy.data.meshes.new('Cube.079')
me_cube_079.from_pydata([(-0.5, -0.5, -0.5), (-0.5, -0.5, 0.5), (-0.5, 0.5, -0.5), (-0.5, 0.5, 0.5), (0.5, -0.5, -0.5), (0.5, -0.5, 0.5), (0.5, 0.5, -0.5), (0.5, 0.5, 0.5)], [], [(0, 1, 3, 2), (2, 3, 7, 6), (6, 7, 5, 4), (4, 5, 1, 0), (2, 6, 4, 0), (7, 3, 1, 5)])
_uv = me_cube_079.uv_layers.new(name='UVMap')
_uv.uv.foreach_set('vector', [0.375, 0.0, 0.625, 0.0, 0.625, 0.25, 0.375, 0.25, 0.375, 0.25, 0.625, 0.25, 0.625, 0.5, 0.375, 0.5, 0.375, 0.5, 0.625, 0.5, 0.625, 0.75, 0.375, 0.75, 0.375, 0.75, 0.625, 0.75, 0.625, 1.0, 0.375, 1.0, 0.125, 0.5, 0.375, 0.5, 0.375, 0.75, 0.125, 0.75, 0.625, 0.5, 0.875, 0.5, 0.875, 0.75, 0.625, 0.75])
me_cube_079.materials.append(mat_exterior_wall)
me_cube_079.update()

# ---- objects
ob_floor_living_room_1 = bpy.data.objects.new('Floor_Living Room 1', me_plane)
ob_wall_living_room_1_0 = bpy.data.objects.new('Wall_Living Room 1_0', me_cube_001)
ob_wall_living_room_1_1 = bpy.data.objects.new('Wall_Living Room 1_1', me_cube_002)
ob_wall_living_room_1_2 = bpy.data.objects.new('Wall_Living Room 1_2', me_cube_003)
ob_wall_living_room_1_3 = bpy.data.objects.new('Wall_Living Room 1_3', me_cube_004)
ob_door_living_room_1 = bpy.data.objects.new('Door_Living Room 1', me_cube_005)
ob_window_living_room_1 = bpy.data.objects.new('Window_Living Room 1', me_cube_006)
ob_floor_bedroom_1 = bpy.data.objects.new('Floor_Bedroom 1', me_plane_001)
ob_wall_bedroom_1_0 = bpy.data.objects.new('Wall_Bedroom 1_0', me_cube_007)
ob_wall_bedroom_1_1 = bpy.data.objects.new('Wall_Bedroom 1_1', me_cube_008)
ob_wall_bedroom_1_2 = bpy.data.objects.new('Wall_Bedroom 1_2', me_cube_009)
ob_wall_bedroom_1_3 = bpy.data.objects.new('Wall_Bedroom 1_3', me_cube_010)
ob_door_bedroom_1 = bpy.data.objects.new('Door_Bedroom 1', me_cube_011)
ob_window_bedroom_1 = bpy.data.objects.new('Window_Bedroom 1', me_cube_012)
ob_bedroomfurniture_0 = bpy.data.objects.new('BedroomFurniture_0', me_cube_013)
ob_bedroomfurniture_1 = bpy.data.objects.new('BedroomFurniture_1', me_cube_014)
ob_bedroomfurniture_2 = bpy.data.objects.new('BedroomFurniture_2', me_cube_015)
ob_floor_bedroom_2 = bpy.data.objects.new('Floor_Bedroom 2', me_plane_002)
ob_wall_bedroom_2_0 = bpy.data.objects.new('Wall_Bedroom 2_0', me_cube_016)
ob_wall_bedroom_2_1 = bpy.data.objects.new('Wall_Bedroom 2_1', me_cube_017)
ob_wall_bedroom_2_2 = bpy.data.objects.new('Wall_Bedroom 2_2', me_cube_018)
ob_wall_bedroom_2_3 = bpy.data.objects.new('Wall_Bedroom 2_3', me_cube_019)
ob_door_bedroom_2 = bpy.data.objects.new('Door_Bedroom 2', me_cube_020)
ob_window_bedroom_2 = bpy.data.objects.new('Window_Bedroom 2', me_cube_021)
ob_bedroomfurniture_0_001 = bpy.data.objects.new('BedroomFurniture_0.001', me_cube_022)
ob_bedroomfurniture_1_001 = bpy.data.objects.new('BedroomFurniture_1.001', me_cube_023)
ob_bedroomfurniture_2_001 = bpy.data.objects.new('BedroomFurniture_2.001', me_cube_024)
ob_floor_bedroom_3 = bpy.data.objects.new('Floor_Bedroom 3', me_plane_003)
ob_wall_bedroom_3_0 = bpy.data.objects.new('Wall_Bedroom 3_0', me_cube_025)
ob_wall_bedroom_3_1 = bpy.data.objects.new('Wall_Bedroom 3_1', me_cube_026)
ob_wall_bedroom_3_2 = bpy.data.objects.new('Wall_Bedroom 3_2', me_cube_027)
ob_wall_bedroom_3_3 = bpy.data.objects.new('Wall_Bedroom 3_3', me_cube_028)
ob_door_bedroom_3 = bpy.data.objects.new('Door_Bedroom 3', me_cube_029)
ob_window_bedroom_3 = bpy.data.objects.new('Window_Bedroom 3', me_cube_030)
ob_bedroomfurniture_0_002 = bpy.data.objects.new('BedroomFurniture_0.002', me_cube_031)
ob_bedroomfurniture_1_002 = bpy.data.objects.new('BedroomFurniture_1.002', me_cube_032)
ob_bedroomfurniture_2_002 = bpy.data.objects.new('BedroomFurniture_2.002', me_cube_033)
ob_floor_utility_room_1 = bpy.data.objects.new('Floor_Utility Room 1', me_plane_004)
ob_wall_utility_room_1_0 = bpy.data.objects.new('Wall_Utility Room 1_0', me_cube_034)
ob_wall_utility_room_1_1 = bpy.data.objects.new('Wall_Utility Room 1_1', me_cube_035)
ob_wall_utility_room_1_2 = bpy.data.objects.new('Wall_Utility Room 1_2', me_cube_036)
ob_wall_utility_room_1_3 = bpy.data.objects.new('Wall_Utility Room 1_3', me_cube_037)
ob_door_utility_room_1 = bpy.data.objects.new('Door_Utility Room 1', me_cube_038)
ob_window_utility_room_1 = bpy.data.objects.new('Window_Utility Room 1', me_cube_039)
ob_floor_store_room_1 = bpy.data.objects.new('Floor_Store Room 1', me_plane_005)
ob_wall_store_room_1_0 = bpy.data.objects.new('Wall_Store Room 1_0', me_cube_040)
ob_wall_store_room_1_1 = bpy.data.objects.new('Wall_Store Room 1_1', me_cube_041)
ob_wall_store_room_1_2 = bpy.data.objects.new('Wall_Store Room 1_2', me_cube_042)
ob_wall_store_room_1_3 = bpy.data.objects.new('Wall_Store Room 1_3', me_cube_043)
ob_door_store_room_1 = bpy.data.objects.new('Door_Store Room 1', me_cube_044)
ob_window_store_room_1 = bpy.data.objects.new('Window_Store Room 1', me_cube_045)
ob_floor_dining_room_1 = bpy.data.objects.new('Floor_Dining Room 1', me_plane_006)
ob_wall_dining_room_1_0 = bpy.data.objects.new('Wall_Dining Room 1_0', me_cube_046)
ob_wall_dining_room_1_1 = bpy.data.objects.new('Wall_Dining Room 1_1', me_cube_047)
ob_wall_dining_room_1_2 = bpy.data.objects.new('Wall_Dining Room 1_2', me_cube_048)
ob_wall_dining_room_1_3 = bpy.data.objects.new('Wall_Dining Room 1_3', me_cube_049)
ob_door_dining_room_1 = bpy.data.objects.new('Door_Dining Room 1', me_cube_050)
ob_window_dining_room_1 = bpy.data.objects.new('Window_Dining Room 1', me_cube_051)
ob_floor_kitchen_1 = bpy.data.objects.new('Floor_Kitchen 1', me_plane_007)
ob_wall_kitchen_1_0 = bpy.data.objects.new('Wall_Kitchen 1_0', me_cube_052)
ob_wall_kitchen_1_1 = bpy.data.objects.new('Wall_Kitchen 1_1', me_cube_053)
ob_wall_kitchen_1_2 = bpy.data.objects.new('Wall_Kitchen 1_2', me_cube_054)
ob_wall_kitchen_1_3 = bpy.data.objects.new('Wall_Kitchen 1_3', me_cube_055)
ob_door_kitchen_1 = bpy.data.objects.new('Door_Kitchen 1', me_cube_056)
ob_window_kitchen_1 = bpy.data.objects.new('Window_Kitchen 1', me_cube_057)
ob_kitchencabinet_0 = bpy.data.objects.new('KitchenCabinet_0', me_cube_058)
ob_kitchencabinet_1 = bpy.data.objects.new('KitchenCabinet_1', me_cube_059)
ob_floor_bathroom_1 = bpy.data.objects.new('Floor_Bathroom 1', me_plane_008)
ob_wall_bathroom_1_0 = bpy.data.objects.new('Wall_Bathroom 1_0', me_cube_060)
ob_wall_bathroom_1_1 = bpy.data.objects.new('Wall_Bathroom 1_1', me_cube_061)
ob_wall_bathroom_1_2 = bpy.data.objects.new('Wall_Bathroom 1_2', me_cube_062)
ob_wall_bathroom_1_3 = bpy.data.objects.new('Wall_Bathroom 1_3', me_cube_063)
ob_window_bathroom_1 = bpy.data.objects.new('Window_Bathroom 1', me_cube_064)
ob_bathroomfixture_0 = bpy.data.objects.new('BathroomFixture_0', me_cube_065)
ob_bathroomfixture_1 = bpy.data.objects.new('BathroomFixture_1', me_cube_066)
ob_bathroomfixture_2 = bpy.data.objects.new('BathroomFixture_2', me_cube_067)
ob_floor_bathroom_2 = bpy.data.objects.new('Floor_Bathroom 2', me_plane_009)
ob_wall_bathroom_2_0 = bpy.data.objects.new('Wall_Bathroom 2_0', me_cube_068)
ob_wall_bathroom_2_1 = bpy.data.objects.new('Wall_Bathroom 2_1', me_cube_069)
ob_wall_bathroom_2_2 = bpy.data.objects.new('Wall_Bathroom 2_2', me_cube_070)
ob_wall_bathroom_2_3 = bpy.data.objects.new('Wall_Bathroom 2_3', me_cube_071)
ob_window_bathroom_2 = bpy.data.objects.new('Window_Bathroom 2', me_cube_072)
ob_bathroomfixture_0_001 = bpy.data.objects.new('BathroomFixture_0.001', me_cube_073)
ob_bathroomfixture_1_001 = bpy.data.objects.new('BathroomFixture_1.001', me_cube_074)
ob_bathroomfixture_2_001 = bpy.data.objects.new('BathroomFixture_2.001', me_cube_075)
ob_exteriorwall_0 = bpy.data.objects.new('ExteriorWall_0', me_cube_076)
ob_exteriorwall_1 = bpy.data.objects.new('ExteriorWall_1', me_cube_077)
ob_exteriorwall_2 = bpy.data.objects.new('ExteriorWall_2', me_cube_078)
ob_exteriorwall_3 = bpy.data.objects.new('ExteriorWall_3', me_cube_079)
ob_topdownlight = bpy.data.objects.new('TopDownLight', light_sun)
ob_arealight_0 = bpy.data.objects.new('AreaLight_0', light_area)
ob_arealight_1 = bpy.data.objects.new('AreaLight_1', light_area_001)
ob_arealight_2 = bpy.data.objects.new('AreaLight_2', light_area_002)
ob_arealight_3 = bpy.data.objects.new('AreaLight_3', light_area_003)
ob_arealight_4 = bpy.data.objects.new('AreaLight_4', light_area_004)
ob_floorplancamera = bpy.data.objects.new('FloorPlanCamera', cam_camera_001)

# ---- transforms, parenting, visibility, modifiers, constraints
ob_floor_living_room_1.location = (23.0, 32.08, 0.0)
ob_floor_living_room_1.scale = (4.707, 3.187, 1.0)
ob_wall_living_room_1_0.location = (18.29, 32.08, 1.25)
ob_wall_living_room_1_0.scale = (0.2, 6.373, 1.25)
ob_wall_living_room_1_1.location = (27.71, 32.08, 1.25)
ob_wall_living_room_1_1.scale = (0.2, 6.373, 1.25)
ob_wall_living_room_1_2.location = (23.0, 28.89, 1.25)
ob_wall_living_room_1_2.scale = (9.414, 0.2, 1.25)
ob_wall_living_room_1_3.location = (23.0, 35.26, 1.25)
ob_wall_living_room_1_3.scale = (9.414, 0.2, 1.25)
ob_door_living_room_1.location = (27.21, 32.08, 1.25)
ob_door_living_room_1.scale = (0.1, 0.9, 2.0)
ob_window_living_room_1.location = (23.0, 35.16, 1.5)
ob_window_living_room_1.scale = (1.2, 0.1, 0.8)
ob_floor_bedroom_1.location = (9.5, 41.6, 0.0)
ob_floor_bedroom_1.scale = (3.151, 2.38, 1.0)
ob_wall_bedroom_1_0.location = (6.349, 41.6, 1.25)
ob_wall_bedroom_1_0.scale = (0.2, 4.761, 1.25)
ob_wall_bedroom_1_1.location = (12.65, 41.6, 1.25)
ob_wall_bedroom_1_1.scale = (0.2, 4.761, 1.25)
ob_wall_bedroom_1_2.location = (9.5, 39.22, 1.25)
ob_wall_bedroom_1_2.scale = (6.302, 0.2, 1.25)
ob_wall_bedroom_1_3.location = (9.5, 43.98, 1.25)
ob_wall_bedroom_1_3.scale = (6.302, 0.2, 1.25)
ob_door_bedroom_1.location = (12.15, 41.6, 1.25)
ob_door_bedroom_1.scale = (0.1, 0.9, 2.0)
ob_window_bedroom_1.location = (9.5, 43.88, 1.5)
ob_window_bedroom_1.scale = (1.2, 0.1, 0.8)
ob_bedroomfurniture_0.location = (9.5, 40.41, 0.3)
ob_bedroomfurniture_0.scale = (2.0, 1.8, 0.6)
ob_bedroomfurniture_1.location = (6.849, 43.19, 0.4)
ob_bedroomfurniture_1.scale = (0.8, 0.6, 0.8)
ob_bedroomfurniture_2.location = (12.15, 43.19, 1.0)
ob_bedroomfurniture_2.scale = (0.8, 0.6, 2.0)
ob_floor_bedroom_2.location = (8.0, 19.95, 0.0)
ob_floor_bedroom_2.scale = (2.953, 2.54, 1.0)
ob_wall_bedroom_2_0.location = (5.047, 19.95, 1.25)
ob_wall_bedroom_2_0.scale = (0.2, 5.08, 1.25)
ob_wall_bedroom_2_1.location = (10.95, 19.95, 1.25)
ob_wall_bedroom_2_1.scale = (0.2, 5.08, 1.25)
ob_wall_bedroom_2_2.location = (8.0, 17.41, 1.25)
ob_wall_bedroom_2_2.scale = (5.905, 0.2, 1.25)
ob_wall_bedroom_2_3.location = (8.0, 22.49, 1.25)
ob_wall_bedroom_2_3.scale = (5.905, 0.2, 1.25)
ob_door_bedroom_2.location = (10.45, 19.95, 1.25)
ob_door_bedroom_2.scale = (0.1, 0.9, 2.0)
ob_window_bedroom_2.location = (8.0, 22.39, 1.5)
ob_window_bedroom_2.scale = (1.2, 0.1, 0.8)
ob_bedroomfurniture_0_001.location = (8.0, 18.68, 0.3)
ob_bedroomfurniture_0_001.scale = (2.0, 1.8, 0.6)
ob_bedroomfurniture_1_001.location = (5.547, 21.65, 0.4)
ob_bedroomfurniture_1_001.scale = (0.8, 0.6, 0.8)
ob_bedroomfurniture_2_001.location = (10.45, 21.65, 1.0)
ob_bedroomfurniture_2_001.scale = (0.8, 0.6, 2.0)
ob_floor_bedroom_3.location = (25.24, 32.08, 0.0)
ob_floor_bedroom_3.scale = (3.263, 2.298, 1.0)
ob_wall_bedroom_3_0.location = (21.97, 32.08, 1.25)
ob_wall_bedroom_3_0.scale = (0.2, 4.597, 1.25)
ob_wall_bedroom_3_1.location = (28.5, 32.08, 1.25)
ob_wall_bedroom_3_1.scale = (0.2, 4.597, 1.25)
ob_wall_bedroom_3_2.location = (25.24, 29.78, 1.25)
ob_wall_bedroom_3_2.scale = (6.527, 0.2, 1.25)
ob_wall_bedroom_3_3.location = (25.24, 34.38, 1.25)
ob_wall_bedroom_3_3.scale = (6.527, 0.2, 1.25)
ob_door_bedroom_3.location = (28.0, 32.08, 1.25)
ob_door_bedroom_3.scale = (0.1, 0.9, 2.0)
ob_window_bedroom_3.location = (25.24, 34.28, 1.5)
ob_window_bedroom_3.scale = (1.2, 0.1, 0.8)
ob_bedroomfurniture_0_002.location = (25.24, 30.93, 0.3)
ob_bedroomfurniture_0_002.scale = (2.0, 1.8, 0.6)
ob_bedroomfurniture_1_002.location = (22.47, 33.61, 0.4)
ob_bedroomfurniture_1_002.scale = (0.8, 0.6, 0.8)
ob_bedroomfurniture_2_002.location = (28.0, 33.61, 1.0)
ob_bedroomfurniture_2_002.scale = (0.8, 0.6, 2.0)
ob_floor_utility_room_1.location = (5.0, 49.4, 0.0)
ob_floor_utility_room_1.scale = (2.985, 2.513, 1.0)
ob_wall_utility_room_1_0.location = (2.015, 49.4, 1.25)
ob_wall_utility_room_1_0.scale = (0.2, 5.025, 1.25)
ob_wall_utility_room_1_1.location = (7.985, 49.4, 1.25)
ob_wall_utility_room_1_1.scale = (0.2, 5.025, 1.25)
ob_wall_utility_room_1_2.location = (5.0, 46.89, 1.25)
ob_wall_utility_room_1_2.scale = (5.97, 0.2, 1.25)
ob_wall_utility_room_1_3.location = (5.0, 51.91, 1.25)
ob_wall_utility_room_1_3.scale = (5.97, 0.2, 1.25)
ob_door_utility_room_1.location = (7.485, 49.4, 1.25)
ob_door_utility_room_1.scale = (0.1, 0.9, 2.0)
ob_window_utility_room_1.location = (5.0, 51.81, 1.5)
ob_window_utility_room_1.scale = (1.2, 0.1, 0.8)
ob_floor_store_room_1.location = (4.597, 12.16, 0.0)
ob_floor_store_room_1.scale = (3.097, 2.422, 1.0)
ob_wall_store_room_1_0.location = (1.5, 12.16, 1.25)
ob_wall_store_room_1_0.scale = (0.2, 4.843, 1.25)
ob_wall_store_room_1_1.location = (7.694, 12.16, 1.25)
ob_wall_store_room_1_1.scale = (0.2, 4.843, 1.25)
ob_wall_store_room_1_2.location = (4.597, 9.738, 1.25)
ob_wall_store_room_1_2.scale = (6.194, 0.2, 1.25)
ob_wall_store_room_1_3.location = (4.597, 14.58, 1.25)
ob_wall_store_room_1_3.scale = (6.194, 0.2, 1.25)
ob_door_store_room_1.location = (7.194, 12.16, 1.25)
ob_door_store_room_1.scale = (0.1, 0.9, 2.0)
ob_window_store_room_1.location = (4.597, 14.48, 1.5)
ob_window_store_room_1.scale = (1.2, 0.1, 0.8)
ob_floor_dining_room_1.location = (25.68, 32.08, 0.0)
ob_floor_dining_room_1.scale = (2.819, 2.217, 1.0)
ob_wall_dining_room_1_0.location = (22.86, 32.08, 1.25)
ob_wall_dining_room_1_0.scale = (0.2, 4.434, 1.25)
ob_wall_dining_room_1_1.location = (28.5, 32.08, 1.25)
ob_wall_dining_room_1_1.scale = (0.2, 4.434, 1.25)
ob_wall_dining_room_1_2.location = (25.68, 29.86, 1.25)
ob_wall_dining_room_1_2.scale = (5.638, 0.2, 1.25)
ob_wall_dining_room_1_3.location = (25.68, 34.29, 1.25)
ob_wall_dining_room_1_3.scale = (5.638, 0.2, 1.25)
ob_door_dining_room_1.location = (28.0, 32.08, 1.25)
ob_door_dining_room_1.scale = (0.1, 0.9, 2.0)
ob_window_dining_room_1.location = (25.68, 34.19, 1.5)
ob_window_dining_room_1.scale = (1.2, 0.1, 0.8)
ob_floor_kitchen_1.location = (4.344, 57.19, 0.0)
ob_floor_kitchen_1.scale = (2.844, 1.758, 1.0)
ob_wall_kitchen_1_0.location = (1.5, 57.19, 1.25)
ob_wall_kitchen_1_0.scale = (0.2, 3.516, 1.25)
ob_wall_kitchen_1_1.location = (7.188, 57.19, 1.25)
ob_wall_kitchen_1_1.scale = (0.2, 3.516, 1.25)
ob_wall_kitchen_1_2.location = (4.344, 55.43, 1.25)
ob_wall_kitchen_1_2.scale = (5.688, 0.2, 1.25)
ob_wall_kitchen_1_3.location = (4.344, 58.95, 1.25)
ob_wall_kitchen_1_3.scale = (5.688, 0.2, 1.25)
ob_door_kitchen_1.location = (6.688, 57.19, 1.25)
ob_door_kitchen_1.scale = (0.1, 0.9, 2.0)
ob_window_kitchen_1.location = (4.344, 58.85, 1.5)
ob_window_kitchen_1.scale = (1.2, 0.1, 0.8)
ob_kitchencabinet_0.location = (1.8, 55.73, 0.45)
ob_kitchencabinet_0.scale = (5.088, 0.6, 0.9)
ob_kitchencabinet_1.location = (1.8, 58.65, 0.45)
ob_kitchencabinet_1.scale = (5.088, 0.6, 0.9)
ob_floor_bathroom_1.location = (3.542, 4.365, 0.0)
ob_floor_bathroom_1.scale = (2.042, 1.469, 1.0)
ob_wall_bathroom_1_0.location = (1.5, 4.365, 1.25)
ob_wall_bathroom_1_0.scale = (0.2, 2.939, 1.25)
ob_wall_bathroom_1_1.location = (5.584, 4.365, 1.25)
ob_wall_bathroom_1_1.scale = (0.2, 2.939, 1.25)
ob_wall_bathroom_1_2.location = (3.542, 2.896, 1.25)
ob_wall_bathroom_1_2.scale = (4.084, 0.2, 1.25)
ob_wall_bathroom_1_3.location = (3.542, 5.834, 1.25)
ob_wall_bathroom_1_3.scale = (4.084, 0.2, 1.25)
ob_window_bathroom_1.location = (3.542, 5.734, 1.5)
ob_window_bathroom_1.scale = (1.2, 0.1, 0.8)
ob_bathroomfixture_0.location = (2.181, 5.345, 0.4)
ob_bathroomfixture_0.scale = (0.6, 0.4, 0.8)
ob_bathroomfixture_1.location = (4.903, 5.345, 0.4)
ob_bathroomfixture_1.scale = (0.8, 0.5, 0.8)
ob_bathroomfixture_2.location = (3.542, 3.386, 0.3)
ob_bathroomfixture_2.scale = (1.6, 0.7, 0.6)
ob_floor_bathroom_2.location = (26.7, 32.08, 0.0)
ob_floor_bathroom_2.scale = (1.798, 1.668, 1.0)
ob_wall_bathroom_2_0.location = (24.9, 32.08, 1.25)
ob_wall_bathroom_2_0.scale = (0.2, 3.336, 1.25)
ob_wall_bathroom_2_1.location = (28.5, 32.08, 1.25)
ob_wall_bathroom_2_1.scale = (0.2, 3.336, 1.25)
ob_wall_bathroom_2_2.location = (26.7, 30.41, 1.25)
ob_wall_bathroom_2_2.scale = (3.597, 0.2, 1.25)
ob_wall_bathroom_2_3.location = (26.7, 33.75, 1.25)
ob_wall_bathroom_2_3.scale = (3.597, 0.2, 1.25)
ob_window_bathroom_2.location = (26.7, 33.65, 1.5)
ob_window_bathroom_2.scale = (1.2, 0.1, 0.8)
ob_bathroomfixture_0_001.location = (25.5, 33.19, 0.4)
ob_bathroomfixture_0_001.scale = (0.6, 0.4, 0.8)
ob_bathroomfixture_1_001.location = (27.9, 33.19, 0.4)
ob_bathroomfixture_1_001.scale = (0.8, 0.5, 0.8)
ob_bathroomfixture_2_001.location = (26.7, 30.97, 0.3)
ob_bathroomfixture_2_001.scale = (1.6, 0.7, 0.6)
ob_exteriorwall_0.location = (-15.0, 0.0, 1.5)
ob_exteriorwall_0.scale = (0.3, 64.16, 1.5)
ob_exteriorwall_1.location = (15.0, 0.0, 1.5)
ob_exteriorwall_1.scale = (0.3, 64.16, 1.5)
ob_exteriorwall_2.location = (0.0, -32.08, 1.5)
ob_exteriorwall_2.scale = (30.0, 0.3, 1.5)
ob_exteriorwall_3.location = (0.0, 32.08, 1.5)
ob_exteriorwall_3.scale = (30.0, 0.3, 1.5)
ob_topdownlight.location = (0.0, 0.0, 50.0)
ob_arealight_0.location = (0.0, 0.0, 20.0)
ob_arealight_1.location = (-15.0, 0.0, 15.0)
ob_arealight_2.location = (15.0, 0.0, 15.0)
ob_arealight_3.location = (0.0, -32.08, 15.0)
ob_arealight_4.location = (0.0, 32.08, 15.0)
ob_floorplancamera.location = (51.32, -51.32, 51.32)
ob_floorplancamera.rotation_euler = (1.0, 0.0, 0.785)

# ---- collection membership
col_collection.objects.link(ob_floor_living_room_1)
col_collection.objects.link(ob_wall_living_room_1_0)
col_collection.objects.link(ob_wall_living_room_1_1)
col_collection.objects.link(ob_wall_living_room_1_2)
col_collection.objects.link(ob_wall_living_room_1_3)
col_collection.objects.link(ob_door_living_room_1)
col_collection.objects.link(ob_window_living_room_1)
col_collection.objects.link(ob_floor_bedroom_1)
col_collection.objects.link(ob_wall_bedroom_1_0)
col_collection.objects.link(ob_wall_bedroom_1_1)
col_collection.objects.link(ob_wall_bedroom_1_2)
col_collection.objects.link(ob_wall_bedroom_1_3)
col_collection.objects.link(ob_door_bedroom_1)
col_collection.objects.link(ob_window_bedroom_1)
col_collection.objects.link(ob_bedroomfurniture_0)
col_collection.objects.link(ob_bedroomfurniture_1)
col_collection.objects.link(ob_bedroomfurniture_2)
col_collection.objects.link(ob_floor_bedroom_2)
col_collection.objects.link(ob_wall_bedroom_2_0)
col_collection.objects.link(ob_wall_bedroom_2_1)
col_collection.objects.link(ob_wall_bedroom_2_2)
col_collection.objects.link(ob_wall_bedroom_2_3)
col_collection.objects.link(ob_door_bedroom_2)
col_collection.objects.link(ob_window_bedroom_2)
col_collection.objects.link(ob_bedroomfurniture_0_001)
col_collection.objects.link(ob_bedroomfurniture_1_001)
col_collection.objects.link(ob_bedroomfurniture_2_001)
col_collection.objects.link(ob_floor_bedroom_3)
col_collection.objects.link(ob_wall_bedroom_3_0)
col_collection.objects.link(ob_wall_bedroom_3_1)
col_collection.objects.link(ob_wall_bedroom_3_2)
col_collection.objects.link(ob_wall_bedroom_3_3)
col_collection.objects.link(ob_door_bedroom_3)
col_collection.objects.link(ob_window_bedroom_3)
col_collection.objects.link(ob_bedroomfurniture_0_002)
col_collection.objects.link(ob_bedroomfurniture_1_002)
col_collection.objects.link(ob_bedroomfurniture_2_002)
col_collection.objects.link(ob_floor_utility_room_1)
col_collection.objects.link(ob_wall_utility_room_1_0)
col_collection.objects.link(ob_wall_utility_room_1_1)
col_collection.objects.link(ob_wall_utility_room_1_2)
col_collection.objects.link(ob_wall_utility_room_1_3)
col_collection.objects.link(ob_door_utility_room_1)
col_collection.objects.link(ob_window_utility_room_1)
col_collection.objects.link(ob_floor_store_room_1)
col_collection.objects.link(ob_wall_store_room_1_0)
col_collection.objects.link(ob_wall_store_room_1_1)
col_collection.objects.link(ob_wall_store_room_1_2)
col_collection.objects.link(ob_wall_store_room_1_3)
col_collection.objects.link(ob_door_store_room_1)
col_collection.objects.link(ob_window_store_room_1)
col_collection.objects.link(ob_floor_dining_room_1)
col_collection.objects.link(ob_wall_dining_room_1_0)
col_collection.objects.link(ob_wall_dining_room_1_1)
col_collection.objects.link(ob_wall_dining_room_1_2)
col_collection.objects.link(ob_wall_dining_room_1_3)
col_collection.objects.link(ob_door_dining_room_1)
col_collection.objects.link(ob_window_dining_room_1)
col_collection.objects.link(ob_floor_kitchen_1)
col_collection.objects.link(ob_wall_kitchen_1_0)
col_collection.objects.link(ob_wall_kitchen_1_1)
col_collection.objects.link(ob_wall_kitchen_1_2)
col_collection.objects.link(ob_wall_kitchen_1_3)
col_collection.objects.link(ob_door_kitchen_1)
col_collection.objects.link(ob_window_kitchen_1)
col_collection.objects.link(ob_kitchencabinet_0)
col_collection.objects.link(ob_kitchencabinet_1)
col_collection.objects.link(ob_floor_bathroom_1)
col_collection.objects.link(ob_wall_bathroom_1_0)
col_collection.objects.link(ob_wall_bathroom_1_1)
col_collection.objects.link(ob_wall_bathroom_1_2)
col_collection.objects.link(ob_wall_bathroom_1_3)
col_collection.objects.link(ob_window_bathroom_1)
col_collection.objects.link(ob_bathroomfixture_0)
col_collection.objects.link(ob_bathroomfixture_1)
col_collection.objects.link(ob_bathroomfixture_2)
col_collection.objects.link(ob_floor_bathroom_2)
col_collection.objects.link(ob_wall_bathroom_2_0)
col_collection.objects.link(ob_wall_bathroom_2_1)
col_collection.objects.link(ob_wall_bathroom_2_2)
col_collection.objects.link(ob_wall_bathroom_2_3)
col_collection.objects.link(ob_window_bathroom_2)
col_collection.objects.link(ob_bathroomfixture_0_001)
col_collection.objects.link(ob_bathroomfixture_1_001)
col_collection.objects.link(ob_bathroomfixture_2_001)
col_collection.objects.link(ob_exteriorwall_0)
col_collection.objects.link(ob_exteriorwall_1)
col_collection.objects.link(ob_exteriorwall_2)
col_collection.objects.link(ob_exteriorwall_3)
col_collection.objects.link(ob_topdownlight)
col_collection.objects.link(ob_arealight_0)
col_collection.objects.link(ob_arealight_1)
col_collection.objects.link(ob_arealight_2)
col_collection.objects.link(ob_arealight_3)
col_collection.objects.link(ob_arealight_4)
col_collection.objects.link(ob_floorplancamera)

# ---- scene / render settings (as saved in the file)
scene.camera = ob_floorplancamera
scene.frame_start = 1; scene.frame_end = 250; scene.frame_set(1)
scene.render.engine = 'CYCLES'
scene.cycles.samples = 128
bpy.context.view_layer.update()
